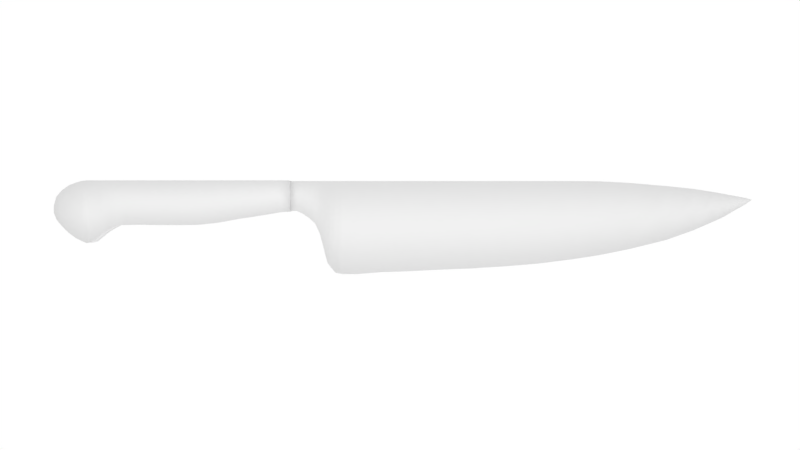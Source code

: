 # Source: untitled.blend  (saved by Blender 2.79.0; exported with 4.5.12 LTS)
import bpy
from mathutils import Matrix  # noqa: F401  (used for matrix-valued properties, if any)

bpy.ops.wm.read_factory_settings(use_empty=True)
scene = bpy.context.scene
scene.name = 'Scene'

# ---- collections
col_collection_1 = bpy.data.collections.new('Collection 1'); scene.collection.children.link(col_collection_1)

# ---- materials (node trees are filled in below, after node groups)
mat_handle = bpy.data.materials.new('Handle')
mat_handle.alpha_threshold = 0.0
mat_handle.use_transparent_shadow = False
mat_handle.specular_color = (0.5, 0.5, 0.5)
mat_handle.roughness = 0.5
mat_handle.specular_intensity = 1.0
mat_blade = bpy.data.materials.new('Blade')
mat_blade.alpha_threshold = 0.0
mat_blade.use_transparent_shadow = False
mat_blade.specular_color = (0.8, 0.8, 0.8)
mat_blade.roughness = 0.5
mat_blade.specular_intensity = 1.0

# ---- material node trees

# ---- world
world_world = bpy.data.worlds.new('World'); scene.world = world_world
world_world.color = (1.0, 1.0, 1.0)
world_world.use_sun_shadow = False
world_world.sun_shadow_jitter_overblur = 0.0
world_world.cycles.sampling_method = 'MANUAL'

# ---- cameras
cam_camera = bpy.data.cameras.new('Camera')
cam_camera.clip_end = 100.0
cam_camera.lens = 35.0
cam_camera.sensor_width = 32.0
cam_camera.sensor_height = 18.0
cam_camera.ortho_scale = 7.314
cam_camera.dof.focus_distance = 0.0
cam_camera.dof.aperture_fstop = 128.0

# ---- lights
light_lamp = bpy.data.lights.new('Lamp', 'POINT')
light_lamp.transmission_factor = 0.0
light_lamp.cutoff_distance = 30.0
light_lamp.energy = 100.0
light_lamp.shadow_buffer_clip_start = 1.001
light_lamp.shadow_soft_size = 0.1
light_lamp.shadow_maximum_resolution = 0.006
light_lamp.use_absolute_resolution = True

# ---- meshes
me_handle_cube_002 = bpy.data.meshes.new('Handle_Cube.002')
me_handle_cube_002.from_pydata([(-2.092, 0.05686, 0.1123), (-2.092, 0.05686, -0.3044), (-2.129, 0.05686, -0.3044), (-2.129, 0.05686, 0.121), (-2.092, -0.05686, -0.3044), (-2.014, 0.05686, -0.3044), (-2.014, -0.05686, -0.3044), (-2.014, 0.05686, 0.04773), (-2.014, -0.05686, 0.04773), (-1.983, -0.05686, 0.02916), (-1.983, 0.05686, 0.02916), (-2.092, -0.05686, 0.1123), (-2.129, -0.05686, -0.3044), (-2.159, -0.05686, -0.3008), (-2.159, 0.05686, -0.3008), (-2.129, -0.05686, 0.121), (-2.159, 0.05686, 0.1086), (-2.2, 0.05686, -0.29), (-2.2, 0.05686, 0.08873), (-2.159, -0.05686, 0.1086), (-2.2, -0.05686, -0.29), (-2.251, -0.05686, -0.2697), (-2.251, 0.05686, -0.2697), (-2.2, -0.05686, 0.08873), (-2.251, -0.05686, 0.05146), (-2.251, 0.05686, 0.05146), (-2.269, 0.05686, 0.03409), (-2.269, -0.05686, 0.03409), (-2.269, 0.05686, -0.2571), (-2.294, 0.05686, -0.2397), (-2.294, 0.05686, 0.008329), (-2.269, -0.05686, -0.2571), (-2.294, -0.05686, -0.2397), (-2.315, -0.05686, -0.2169), (-2.315, 0.05686, -0.2169), (-2.294, -0.05686, 0.008329), (-2.315, 0.05686, -0.01563), (-2.334, 0.05686, -0.1936), (-2.334, 0.05686, -0.04019), (-2.315, -0.05686, -0.01563), (-2.351, 0.05686, -0.1337), (-2.351, 0.05686, -0.08392), (-2.334, -0.05686, -0.04019), (-2.334, -0.05686, -0.1936), (-2.351, -0.05686, -0.08392), (-2.351, -0.05686, -0.1337), (-1.983, 0.05686, -0.3044), (-1.953, 0.05686, 0.01239), (-1.953, 0.05686, -0.3044), (-1.983, -0.05686, -0.3044), (-1.953, -0.05686, -0.3044), (-1.927, 0.05686, -0.3044), (-1.927, -0.05686, -0.3044), (-1.953, -0.05686, 0.01239), (-1.927, 0.05686, -0.00019), (-1.927, -0.05686, -0.00019), (-1.861, -0.05686, -0.001388), (-1.861, 0.05686, -0.001388), (-1.861, 0.05686, -0.3044), (-1.792, 0.05686, -0.003185), (-1.792, 0.05686, -0.3044), (-1.861, -0.05686, -0.3044), (-1.792, -0.05686, -0.003185), (-1.653, -0.05686, -0.000789), (-1.653, 0.05686, -0.000789), (-1.792, -0.05686, -0.3044), (-1.653, -0.05686, -0.3044), (-1.509, -0.05686, -0.3044), (-1.509, -0.05686, -0.00019), (-1.653, 0.05686, -0.3044), (-1.509, 0.05686, -0.3044), (-1.509, 0.05686, -0.00019), (-1.393, 0.05686, -0.001987), (-1.393, 0.05686, -0.3044), (-1.393, -0.05686, -0.001987), (-1.259, -0.05686, -0.01636), (-1.259, 0.05686, -0.01636), (-1.393, -0.05686, -0.3044), (-1.259, 0.05686, -0.3044), (-1.122, 0.05686, -0.04152), (-1.122, 0.05686, -0.3044), (-1.259, -0.05686, -0.3044), (-1.011, 0.05686, -0.0583), (-1.011, 0.05686, -0.3044), (-1.122, -0.05686, -0.3044), (-1.122, -0.05686, -0.04152), (-1.011, -0.05686, -0.0583), (-0.9261, -0.05686, -0.07208), (-0.9261, 0.05686, -0.07208), (-1.011, -0.05686, -0.3044), (-0.9261, 0.05686, -0.3044), (-0.8255, 0.05686, -0.08945), (-0.8255, 0.05686, -0.3044), (-0.9261, -0.05686, -0.3044), (-0.8255, -0.05686, -0.3044), (-0.7534, 0.05686, -0.3044), (-0.7534, -0.05686, -0.3044), (-0.8255, -0.05686, -0.08945), (-0.7534, 0.05686, -0.09424), (-0.7534, -0.05686, -0.09424), (-0.7757, -6.1e-05, -0.3021), (-0.7757, -6.1e-05, -0.09766), (-0.7757, 0.008709, -0.09766), (-0.7757, 0.008709, -0.3021), (-0.7074, -6.1e-05, -0.09766), (-0.7074, 0.008709, -0.09766), (-0.6623, 0.008709, -0.07655), (-0.6623, 0.008709, -0.3021), (-0.7074, 0.008709, -0.3021), (-0.7074, -6.1e-05, -0.3021), (-0.7757, -0.008831, -0.09766), (-0.7757, -0.008831, -0.3021), (-0.7074, -0.008831, -0.3021), (-0.7074, -0.008831, -0.09766), (-0.6209, 0.008709, -0.04798), (-0.6209, 0.008709, -0.3021), (-0.6623, -6.1e-05, -0.07655), (-0.6623, -6.1e-05, -0.3021), (-0.6623, -0.008831, -0.3021), (-0.6623, -0.008831, -0.07655), (-0.6209, -6.1e-05, -0.3021), (-0.5808, -6.1e-05, -0.3021), (-0.5808, -0.008831, -0.3021), (-0.6209, -0.008831, -0.3021), (-0.6209, -6.1e-05, -0.04798), (-0.6209, -0.008831, -0.04798), (-0.5808, 0.008709, -0.01071), (-0.55, 0.008709, 0.05637), (-0.55, 0.008709, -0.3021), (-0.5808, 0.008709, -0.3021), (-0.5808, -0.008831, -0.01071), (-0.5808, -6.1e-05, -0.01071), (-0.5264, 0.008709, 0.1421), (-0.5264, 0.008709, -0.3021), (-0.55, -6.1e-05, 0.05637), (-0.55, -6.1e-05, -0.3021), (-0.55, -0.008831, -0.3021), (-0.55, -0.008831, 0.05637), (-0.5264, -6.1e-05, -0.3021), (-0.4978, -6.1e-05, -0.3021), (-0.4978, -0.008831, -0.3021), (-0.5264, -0.008831, -0.3021), (-0.5264, -6.1e-05, 0.1421), (-0.5264, -0.008831, 0.1421), (-0.4978, 0.008709, 0.2551), (-0.4729, 0.008709, 0.2899), (-0.4729, 0.008709, -0.3021), (-0.4978, 0.008709, -0.3021), (-0.4978, -0.008831, 0.2551), (-0.4978, -6.1e-05, 0.2551), (-0.4729, -6.1e-05, 0.2899), (-0.4406, -6.1e-05, 0.3259), (-0.4406, 0.008709, 0.3259), (-0.4729, -6.1e-05, -0.3021), (-0.4729, -0.008831, -0.3021), (-0.4729, -0.008831, 0.2899), (-0.4406, -6.1e-05, -0.3021), (-0.3934, -6.1e-05, -0.3021), (-0.3934, -0.008831, -0.3021), (-0.4406, -0.008831, -0.3021), (-0.4406, -0.008831, 0.3259), (-0.4406, 0.008709, -0.3021), (-0.3934, 0.008709, 0.3346), (-0.2928, 0.008709, 0.3346), (-0.2928, 0.008709, -0.3021), (-0.3934, 0.008709, -0.3021), (-0.3934, -0.008831, 0.3346), (-0.3934, -6.1e-05, 0.3346), (-0.2928, -6.1e-05, -0.3021), (-0.1259, -6.1e-05, -0.3021), (-0.1259, -0.008831, -0.3021), (-0.2928, -0.008831, -0.3021), (-0.2928, -6.1e-05, 0.3346), (-0.2928, -0.008831, 0.3346), (0.06325, -0.008831, -0.3021), (0.06325, -0.008831, 0.3153), (-0.1259, -0.008831, 0.3217), (-0.1259, 0.008709, 0.3217), (-0.1259, 0.008709, -0.3021), (-0.1259, -6.1e-05, 0.3217), (0.06325, 0.008709, 0.3153), (0.2673, 0.008709, 0.3046), (0.2673, 0.008709, -0.3021), (0.06325, 0.008709, -0.3021), (0.06325, -6.1e-05, 0.3153), (0.06325, -6.1e-05, -0.3021), (0.2673, -6.1e-05, -0.3021), (0.4898, -6.1e-05, -0.3021), (0.4898, -0.008831, -0.3021), (0.2673, -0.008831, -0.3021), (0.2673, -6.1e-05, 0.3046), (0.2673, -0.008831, 0.3046), (0.4898, 0.008709, 0.296), (0.7272, 0.008709, 0.281), (0.7272, 0.008709, -0.3021), (0.4898, 0.008709, -0.3021), (0.4898, -0.008831, 0.296), (0.4898, -6.1e-05, 0.296), (0.9386, 0.008709, 0.2638), (0.9386, 0.008709, -0.3021), (0.7272, -6.1e-05, 0.281), (0.7272, -6.1e-05, -0.3021), (0.7272, -0.008831, -0.3021), (0.7272, -0.008831, 0.281), (0.9386, -6.1e-05, -0.3021), (1.18, -6.1e-05, -0.3021), (1.18, -0.008831, -0.3021), (0.9386, -0.008831, -0.3021), (0.9386, -6.1e-05, 0.2638), (0.9386, -0.008831, 0.2638), (1.18, 0.008709, 0.2337), (1.373, 0.008709, 0.2037), (1.373, 0.008709, -0.3), (1.18, 0.008709, -0.3021), (1.18, -0.008831, 0.2337), (1.18, -6.1e-05, 0.2337), (1.373, -6.1e-05, 0.2037), (1.573, -6.1e-05, 0.1629), (1.573, 0.008709, 0.1629), (1.373, -6.1e-05, -0.3), (1.373, -0.008831, -0.3), (1.373, -0.008831, 0.2037), (1.573, -6.1e-05, -0.2893), (1.825, -6.1e-05, -0.2678), (1.825, -0.008831, -0.2678), (1.573, -0.008831, -0.2893), (1.573, -0.008831, 0.1629), (1.573, 0.008709, -0.2893), (1.825, 0.008709, 0.1006), (2.011, 0.008709, 0.03411), (2.011, 0.008709, -0.2485), (1.825, 0.008709, -0.2678), (1.825, -0.008831, 0.1006), (1.825, -6.1e-05, 0.1006), (2.011, -6.1e-05, -0.2485), (2.148, -6.1e-05, -0.227), (2.148, -0.008831, -0.227), (2.011, -0.008831, -0.2485), (2.011, -6.1e-05, 0.03411), (2.011, -0.008831, 0.03411), (2.219, -0.008831, -0.2141), (2.219, -0.008831, -0.05819), (2.148, -0.008831, -0.02599), (2.148, 0.008709, -0.02599), (2.148, 0.008709, -0.227), (2.148, -6.1e-05, -0.02599), (2.219, 0.008709, -0.05819), (2.274, 0.008709, -0.0915), (2.274, 0.008709, -0.2034), (2.219, 0.008709, -0.2141), (2.219, -6.1e-05, -0.05819), (2.219, -6.1e-05, -0.2141), (2.274, -6.1e-05, -0.2034), (2.322, -6.1e-05, -0.1948), (2.322, -0.008831, -0.1948), (2.274, -0.008831, -0.2034), (2.274, -6.1e-05, -0.0915), (2.274, -0.008831, -0.0915), (2.322, 0.008709, -0.1183), (2.367, 0.008709, -0.1441), (2.367, 0.008709, -0.1869), (2.322, 0.008709, -0.1948), (2.322, -0.008831, -0.1183), (2.322, -6.1e-05, -0.1183), (2.367, -6.1e-05, -0.1441), (2.387, -6.1e-05, -0.1583), (2.387, 0.008709, -0.1583), (2.367, -6.1e-05, -0.1869), (2.367, -0.008831, -0.1869), (2.367, -0.008831, -0.1441), (2.387, -6.1e-05, -0.1807), (2.406, -6.1e-05, -0.1744), (2.406, -0.008831, -0.1744), (2.387, -0.008831, -0.1807), (2.387, -0.008831, -0.1583), (2.387, 0.008709, -0.1807), (2.406, -6.1e-05, -0.1727), (2.406, 0.008709, -0.1744), (2.406, 0.008709, -0.1727), (2.406, -0.008831, -0.1727)], [], [(0, 1, 2, 3), (4, 1, 5, 6), (7, 8, 9, 10), (8, 7, 0, 11), (4, 6, 8, 11), (5, 1, 0, 7), (2, 12, 13, 14), (4, 11, 15, 12), (1, 4, 12, 2), (11, 0, 3, 15), (16, 14, 17, 18), (15, 3, 16, 19), (3, 2, 14, 16), (12, 15, 19, 13), (17, 20, 21, 22), (13, 19, 23, 20), (14, 13, 20, 17), (19, 16, 18, 23), (24, 25, 26, 27), (23, 18, 25, 24), (18, 17, 22, 25), (20, 23, 24, 21), (26, 28, 29, 30), (25, 22, 28, 26), (21, 24, 27, 31), (22, 21, 31, 28), (29, 32, 33, 34), (31, 27, 35, 32), (28, 31, 32, 29), (27, 26, 30, 35), (36, 34, 37, 38), (35, 30, 36, 39), (30, 29, 34, 36), (32, 35, 39, 33), (38, 37, 40, 41), (33, 39, 42, 43), (34, 33, 43, 37), (39, 36, 38, 42), (44, 41, 40, 45), (43, 42, 44, 45), (37, 43, 45, 40), (42, 38, 41, 44), (46, 10, 47, 48), (8, 6, 49, 9), (5, 7, 10, 46), (6, 5, 46, 49), (50, 48, 51, 52), (49, 46, 48, 50), (10, 9, 53, 47), (9, 49, 50, 53), (54, 55, 56, 57), (47, 53, 55, 54), (53, 50, 52, 55), (48, 47, 54, 51), (58, 57, 59, 60), (55, 52, 61, 56), (51, 54, 57, 58), (52, 51, 58, 61), (59, 62, 63, 64), (61, 58, 60, 65), (57, 56, 62, 59), (56, 61, 65, 62), (63, 66, 67, 68), (62, 65, 66, 63), (60, 59, 64, 69), (65, 60, 69, 66), (70, 71, 72, 73), (69, 64, 71, 70), (66, 69, 70, 67), (64, 63, 68, 71), (72, 74, 75, 76), (67, 70, 73, 77), (71, 68, 74, 72), (68, 67, 77, 74), (78, 76, 79, 80), (74, 77, 81, 75), (73, 72, 76, 78), (77, 73, 78, 81), (80, 79, 82, 83), (81, 78, 80, 84), (76, 75, 85, 79), (75, 81, 84, 85), (82, 86, 87, 88), (84, 80, 83, 89), (79, 85, 86, 82), (85, 84, 89, 86), (90, 88, 91, 92), (86, 89, 93, 87), (83, 82, 88, 90), (89, 83, 90, 93), (94, 92, 95, 96), (93, 90, 92, 94), (88, 87, 97, 91), (87, 93, 94, 97), (96, 95, 98, 99), (91, 97, 99, 98), (97, 94, 96, 99), (92, 91, 98, 95), (100, 101, 102, 103), (101, 104, 105, 102), (105, 106, 107, 108), (109, 100, 103, 108), (110, 111, 112, 113), (105, 108, 103, 102), (106, 114, 115, 107), (104, 116, 106, 105), (109, 117, 118, 112), (112, 118, 119, 113), (120, 121, 122, 123), (116, 124, 114, 106), (117, 120, 123, 118), (118, 123, 125, 119), (126, 127, 128, 129), (123, 122, 130, 125), (114, 126, 129, 115), (124, 131, 126, 114), (127, 132, 133, 128), (131, 134, 127, 126), (121, 135, 136, 122), (122, 136, 137, 130), (138, 139, 140, 141), (134, 142, 132, 127), (135, 138, 141, 136), (136, 141, 143, 137), (144, 145, 146, 147), (141, 140, 148, 143), (132, 144, 147, 133), (142, 149, 144, 132), (150, 151, 152, 145), (149, 150, 145, 144), (139, 153, 154, 140), (140, 154, 155, 148), (156, 157, 158, 159), (153, 156, 159, 154), (154, 159, 160, 155), (145, 152, 161, 146), (162, 163, 164, 165), (159, 158, 166, 160), (152, 162, 165, 161), (151, 167, 162, 152), (168, 169, 170, 171), (167, 172, 163, 162), (157, 168, 171, 158), (158, 171, 173, 166), (170, 174, 175, 176), (171, 170, 176, 173), (163, 177, 178, 164), (172, 179, 177, 163), (180, 181, 182, 183), (177, 180, 183, 178), (179, 184, 180, 177), (169, 185, 174, 170), (186, 187, 188, 189), (184, 190, 181, 180), (185, 186, 189, 174), (174, 189, 191, 175), (192, 193, 194, 195), (189, 188, 196, 191), (181, 192, 195, 182), (190, 197, 192, 181), (193, 198, 199, 194), (197, 200, 193, 192), (187, 201, 202, 188), (188, 202, 203, 196), (204, 205, 206, 207), (200, 208, 198, 193), (201, 204, 207, 202), (202, 207, 209, 203), (210, 211, 212, 213), (207, 206, 214, 209), (198, 210, 213, 199), (208, 215, 210, 198), (216, 217, 218, 211), (215, 216, 211, 210), (205, 219, 220, 206), (206, 220, 221, 214), (222, 223, 224, 225), (219, 222, 225, 220), (220, 225, 226, 221), (211, 218, 227, 212), (228, 229, 230, 231), (225, 224, 232, 226), (218, 228, 231, 227), (217, 233, 228, 218), (234, 235, 236, 237), (233, 238, 229, 228), (223, 234, 237, 224), (224, 237, 239, 232), (236, 240, 241, 242), (237, 236, 242, 239), (229, 243, 244, 230), (238, 245, 243, 229), (246, 247, 248, 249), (243, 246, 249, 244), (245, 250, 246, 243), (235, 251, 240, 236), (252, 253, 254, 255), (250, 256, 247, 246), (251, 252, 255, 240), (240, 255, 257, 241), (258, 259, 260, 261), (255, 254, 262, 257), (247, 258, 261, 248), (256, 263, 258, 247), (264, 265, 266, 259), (263, 264, 259, 258), (253, 267, 268, 254), (254, 268, 269, 262), (270, 271, 272, 273), (267, 270, 273, 268), (268, 273, 274, 269), (259, 266, 275, 260), (276, 271, 277, 278), (273, 272, 279, 274), (266, 278, 277, 275), (265, 276, 278, 266), (274, 279, 276, 265), (279, 272, 271, 276), (260, 275, 270, 267), (275, 277, 271, 270), (261, 260, 267, 253), (262, 269, 264, 263), (269, 274, 265, 264), (257, 262, 263, 256), (249, 248, 252, 251), (241, 257, 256, 250), (248, 261, 253, 252), (244, 249, 251, 235), (242, 241, 250, 245), (239, 242, 245, 238), (231, 230, 234, 223), (232, 239, 238, 233), (230, 244, 235, 234), (226, 232, 233, 217), (212, 227, 222, 219), (227, 231, 223, 222), (213, 212, 219, 205), (214, 221, 216, 215), (221, 226, 217, 216), (209, 214, 215, 208), (194, 199, 204, 201), (203, 209, 208, 200), (199, 213, 205, 204), (195, 194, 201, 187), (196, 203, 200, 197), (191, 196, 197, 190), (183, 182, 186, 185), (175, 191, 190, 184), (182, 195, 187, 186), (178, 183, 185, 169), (176, 175, 184, 179), (173, 176, 179, 172), (165, 164, 168, 157), (166, 173, 172, 167), (164, 178, 169, 168), (160, 166, 167, 151), (146, 161, 156, 153), (161, 165, 157, 156), (147, 146, 153, 139), (148, 155, 150, 149), (155, 160, 151, 150), (143, 148, 149, 142), (128, 133, 138, 135), (137, 143, 142, 134), (133, 147, 139, 138), (129, 128, 135, 121), (130, 137, 134, 131), (125, 130, 131, 124), (107, 115, 120, 117), (119, 125, 124, 116), (115, 129, 121, 120), (108, 107, 117, 109), (113, 119, 116, 104), (112, 111, 100, 109), (110, 113, 104, 101), (111, 110, 101, 100)])
me_handle_cube_002.polygons.foreach_set('use_smooth', [True] * 276)
me_handle_cube_002.polygons.foreach_set('material_index', [0, 0, 0, 0, 0, 0, 0, 0, 0, 0, 0, 0, 0, 0, 0, 0, 0, 0, 0, 0, 0, 0, 0, 0, 0, 0, 0, 0, 0, 0, 0, 0, 0, 0, 0, 0, 0, 0, 0, 0, 0, 0, 0, 0, 0, 0, 0, 0, 0, 0, 0, 0, 0, 0, 0, 0, 0, 0, 0, 0, 0, 0, 0, 0, 0, 0, 0, 0, 0, 0, 0, 0, 0, 0, 0, 0, 0, 0, 0, 0, 0, 0, 0, 0, 0, 0, 0, 0, 0, 0, 0, 0, 0, 0, 0, 0, 0, 0, 1, 1, 1, 1, 1, 1, 1, 1, 1, 1, 1, 1, 1, 1, 1, 1, 1, 1, 1, 1, 1, 1, 1, 1, 1, 1, 1, 1, 1, 1, 1, 1, 1, 1, 1, 1, 1, 1, 1, 1, 1, 1, 1, 1, 1, 1, 1, 1, 1, 1, 1, 1, 1, 1, 1, 1, 1, 1, 1, 1, 1, 1, 1, 1, 1, 1, 1, 1, 1, 1, 1, 1, 1, 1, 1, 1, 1, 1, 1, 1, 1, 1, 1, 1, 1, 1, 1, 1, 1, 1, 1, 1, 1, 1, 1, 1, 1, 1, 1, 1, 1, 1, 1, 1, 1, 1, 1, 1, 1, 1, 1, 1, 1, 1, 1, 1, 1, 1, 1, 1, 1, 1, 1, 1, 1, 1, 1, 1, 1, 1, 1, 1, 1, 1, 1, 1, 1, 1, 1, 1, 1, 1, 1, 1, 1, 1, 1, 1, 1, 1, 1, 1, 1, 1, 1, 1, 1, 1, 1, 1, 1, 1, 1, 1, 1, 1, 1, 1, 1, 1, 1, 1, 1, 1, 1, 1, 1, 1])
_uv = me_handle_cube_002.uv_layers.new(name='UVMap')
_uv.uv.foreach_set('vector', [0.5219, 0.08228, 0.4389, 0.08228, 0.4389, 0.07485, 0.5236, 0.07485, 0.4389, 0.08228, 0.4389, 0.08228, 0.4389, 0.09767, 0.4389, 0.09767, 0.509, 0.09767, 0.509, 0.09767, 0.5053, 0.1039, 0.5053, 0.1039, 0.509, 0.09767, 0.509, 0.09767, 0.5219, 0.08228, 0.5219, 0.08228, 0.4389, 0.08228, 0.4389, 0.09767, 0.509, 0.09767, 0.5219, 0.08228, 0.4389, 0.09767, 0.4389, 0.08228, 0.5219, 0.08228, 0.509, 0.09767, 0.4389, 0.07485, 0.4389, 0.07485, 0.4396, 0.06891, 0.4396, 0.06891, 0.4389, 0.08228, 0.5219, 0.08228, 0.5236, 0.07485, 0.4389, 0.07485, 0.4389, 0.08228, 0.4389, 0.08228, 0.4389, 0.07485, 0.4389, 0.07485, 0.5219, 0.08228, 0.5219, 0.08228, 0.5236, 0.07485, 0.5236, 0.07485, 0.5211, 0.06891, 0.4396, 0.06891, 0.4417, 0.06075, 0.5172, 0.06075, 0.5236, 0.07485, 0.5236, 0.07485, 0.5211, 0.06891, 0.5211, 0.06891, 0.5236, 0.07485, 0.4389, 0.07485, 0.4396, 0.06891, 0.5211, 0.06891, 0.4389, 0.07485, 0.5236, 0.07485, 0.5211, 0.06891, 0.4396, 0.06891, 0.4417, 0.06075, 0.4417, 0.06075, 0.4458, 0.0506, 0.4458, 0.0506, 0.4396, 0.06891, 0.5211, 0.06891, 0.5172, 0.06075, 0.4417, 0.06075, 0.4396, 0.06891, 0.4396, 0.06891, 0.4417, 0.06075, 0.4417, 0.06075, 0.5211, 0.06891, 0.5211, 0.06891, 0.5172, 0.06075, 0.5172, 0.06075, 0.5098, 0.0506, 0.5098, 0.0506, 0.5063, 0.04689, 0.5063, 0.04689, 0.5172, 0.06075, 0.5172, 0.06075, 0.5098, 0.0506, 0.5098, 0.0506, 0.5172, 0.06075, 0.4417, 0.06075, 0.4458, 0.0506, 0.5098, 0.0506, 0.4417, 0.06075, 0.5172, 0.06075, 0.5098, 0.0506, 0.4458, 0.0506, 0.5063, 0.04689, 0.4483, 0.04689, 0.4518, 0.04194, 0.5012, 0.04194, 0.5098, 0.0506, 0.4458, 0.0506, 0.4483, 0.04689, 0.5063, 0.04689, 0.4458, 0.0506, 0.5098, 0.0506, 0.5063, 0.04689, 0.4483, 0.04689, 0.4458, 0.0506, 0.4458, 0.0506, 0.4483, 0.04689, 0.4483, 0.04689, 0.4518, 0.04194, 0.4518, 0.04194, 0.4563, 0.03773, 0.4563, 0.03773, 0.4483, 0.04689, 0.5063, 0.04689, 0.5012, 0.04194, 0.4518, 0.04194, 0.4483, 0.04689, 0.4483, 0.04689, 0.4518, 0.04194, 0.4518, 0.04194, 0.5063, 0.04689, 0.5063, 0.04689, 0.5012, 0.04194, 0.5012, 0.04194, 0.4964, 0.03773, 0.4563, 0.03773, 0.4609, 0.03402, 0.4915, 0.03402, 0.5012, 0.04194, 0.5012, 0.04194, 0.4964, 0.03773, 0.4964, 0.03773, 0.5012, 0.04194, 0.4518, 0.04194, 0.4563, 0.03773, 0.4964, 0.03773, 0.4518, 0.04194, 0.5012, 0.04194, 0.4964, 0.03773, 0.4563, 0.03773, 0.4915, 0.03402, 0.4609, 0.03402, 0.4729, 0.03056, 0.4828, 0.03056, 0.4563, 0.03773, 0.4964, 0.03773, 0.4915, 0.03402, 0.4609, 0.03402, 0.4563, 0.03773, 0.4563, 0.03773, 0.4609, 0.03402, 0.4609, 0.03402, 0.4964, 0.03773, 0.4964, 0.03773, 0.4915, 0.03402, 0.4915, 0.03402, 0.4828, 0.03056, 0.4828, 0.03056, 0.4729, 0.03056, 0.4729, 0.03056, 0.4609, 0.03402, 0.4915, 0.03402, 0.4828, 0.03056, 0.4729, 0.03056, 0.4609, 0.03402, 0.4609, 0.03402, 0.4729, 0.03056, 0.4729, 0.03056, 0.4915, 0.03402, 0.4915, 0.03402, 0.4828, 0.03056, 0.4828, 0.03056, 0.4389, 0.1039, 0.5053, 0.1039, 0.502, 0.1098, 0.4389, 0.1098, 0.509, 0.09767, 0.4389, 0.09767, 0.4389, 0.1039, 0.5053, 0.1039, 0.4389, 0.09767, 0.509, 0.09767, 0.5053, 0.1039, 0.4389, 0.1039, 0.4389, 0.09767, 0.4389, 0.09767, 0.4389, 0.1039, 0.4389, 0.1039, 0.4389, 0.1098, 0.4389, 0.1098, 0.4389, 0.115, 0.4389, 0.115, 0.4389, 0.1039, 0.4389, 0.1039, 0.4389, 0.1098, 0.4389, 0.1098, 0.5053, 0.1039, 0.5053, 0.1039, 0.502, 0.1098, 0.502, 0.1098, 0.5053, 0.1039, 0.4389, 0.1039, 0.4389, 0.1098, 0.502, 0.1098, 0.4995, 0.115, 0.4995, 0.115, 0.4992, 0.1281, 0.4992, 0.1281, 0.502, 0.1098, 0.502, 0.1098, 0.4995, 0.115, 0.4995, 0.115, 0.502, 0.1098, 0.4389, 0.1098, 0.4389, 0.115, 0.4995, 0.115, 0.4389, 0.1098, 0.502, 0.1098, 0.4995, 0.115, 0.4389, 0.115, 0.4389, 0.1281, 0.4992, 0.1281, 0.4989, 0.142, 0.4389, 0.142, 0.4995, 0.115, 0.4389, 0.115, 0.4389, 0.1281, 0.4992, 0.1281, 0.4389, 0.115, 0.4995, 0.115, 0.4992, 0.1281, 0.4389, 0.1281, 0.4389, 0.115, 0.4389, 0.115, 0.4389, 0.1281, 0.4389, 0.1281, 0.4989, 0.142, 0.4989, 0.142, 0.4994, 0.1697, 0.4994, 0.1697, 0.4389, 0.1281, 0.4389, 0.1281, 0.4389, 0.142, 0.4389, 0.142, 0.4992, 0.1281, 0.4992, 0.1281, 0.4989, 0.142, 0.4989, 0.142, 0.4992, 0.1281, 0.4389, 0.1281, 0.4389, 0.142, 0.4989, 0.142, 0.4994, 0.1697, 0.4389, 0.1697, 0.4389, 0.1984, 0.4995, 0.1984, 0.4989, 0.142, 0.4389, 0.142, 0.4389, 0.1697, 0.4994, 0.1697, 0.4389, 0.142, 0.4989, 0.142, 0.4994, 0.1697, 0.4389, 0.1697, 0.4389, 0.142, 0.4389, 0.142, 0.4389, 0.1697, 0.4389, 0.1697, 0.4389, 0.1984, 0.4995, 0.1984, 0.4991, 0.2214, 0.4389, 0.2214, 0.4389, 0.1697, 0.4994, 0.1697, 0.4995, 0.1984, 0.4389, 0.1984, 0.4389, 0.1697, 0.4389, 0.1697, 0.4389, 0.1984, 0.4389, 0.1984, 0.4994, 0.1697, 0.4994, 0.1697, 0.4995, 0.1984, 0.4995, 0.1984, 0.4991, 0.2214, 0.4991, 0.2214, 0.4963, 0.2481, 0.4963, 0.2481, 0.4389, 0.1984, 0.4389, 0.1984, 0.4389, 0.2214, 0.4389, 0.2214, 0.4995, 0.1984, 0.4995, 0.1984, 0.4991, 0.2214, 0.4991, 0.2214, 0.4995, 0.1984, 0.4389, 0.1984, 0.4389, 0.2214, 0.4991, 0.2214, 0.4389, 0.2481, 0.4963, 0.2481, 0.4912, 0.2754, 0.4389, 0.2754, 0.4991, 0.2214, 0.4389, 0.2214, 0.4389, 0.2481, 0.4963, 0.2481, 0.4389, 0.2214, 0.4991, 0.2214, 0.4963, 0.2481, 0.4389, 0.2481, 0.4389, 0.2214, 0.4389, 0.2214, 0.4389, 0.2481, 0.4389, 0.2481, 0.4389, 0.2754, 0.4912, 0.2754, 0.4879, 0.2976, 0.4389, 0.2976, 0.4389, 0.2481, 0.4389, 0.2481, 0.4389, 0.2754, 0.4389, 0.2754, 0.4963, 0.2481, 0.4963, 0.2481, 0.4912, 0.2754, 0.4912, 0.2754, 0.4963, 0.2481, 0.4389, 0.2481, 0.4389, 0.2754, 0.4912, 0.2754, 0.4879, 0.2976, 0.4879, 0.2976, 0.4852, 0.3144, 0.4852, 0.3144, 0.4389, 0.2754, 0.4389, 0.2754, 0.4389, 0.2976, 0.4389, 0.2976, 0.4912, 0.2754, 0.4912, 0.2754, 0.4879, 0.2976, 0.4879, 0.2976, 0.4912, 0.2754, 0.4389, 0.2754, 0.4389, 0.2976, 0.4879, 0.2976, 0.4389, 0.3144, 0.4852, 0.3144, 0.4817, 0.3345, 0.4389, 0.3345, 0.4879, 0.2976, 0.4389, 0.2976, 0.4389, 0.3144, 0.4852, 0.3144, 0.4389, 0.2976, 0.4879, 0.2976, 0.4852, 0.3144, 0.4389, 0.3144, 0.4389, 0.2976, 0.4389, 0.2976, 0.4389, 0.3144, 0.4389, 0.3144, 0.4389, 0.3345, 0.4389, 0.3345, 0.4389, 0.3488, 0.4389, 0.3488, 0.4389, 0.3144, 0.4389, 0.3144, 0.4389, 0.3345, 0.4389, 0.3345, 0.4852, 0.3144, 0.4852, 0.3144, 0.4817, 0.3345, 0.4817, 0.3345, 0.4852, 0.3144, 0.4389, 0.3144, 0.4389, 0.3345, 0.4817, 0.3345, 0.4389, 0.3488, 0.4389, 0.3488, 0.4807, 0.3488, 0.4807, 0.3488, 0.4817, 0.3345, 0.4817, 0.3345, 0.4807, 0.3488, 0.4807, 0.3488, 0.4817, 0.3345, 0.4389, 0.3345, 0.4389, 0.3488, 0.4807, 0.3488, 0.4389, 0.3345, 0.4817, 0.3345, 0.4807, 0.3488, 0.4389, 0.3488, 0.4386, 0.3506, 0.4791, 0.3506, 0.4791, 0.3506, 0.4386, 0.3506, 0.4791, 0.3506, 0.4791, 0.3578, 0.4791, 0.3578, 0.4791, 0.3506, 0.4791, 0.3578, 0.4833, 0.3667, 0.4386, 0.3667, 0.4386, 0.3578, 0.4386, 0.3578, 0.4386, 0.3506, 0.4386, 0.3506, 0.4386, 0.3578, 0.4791, 0.3506, 0.4386, 0.3506, 0.4386, 0.3578, 0.4791, 0.3578, 0.4791, 0.3578, 0.4386, 0.3578, 0.4386, 0.3506, 0.4791, 0.3506, 0.4833, 0.3667, 0.4889, 0.3749, 0.4386, 0.3749, 0.4386, 0.3667, 0.4791, 0.3578, 0.4833, 0.3667, 0.4833, 0.3667, 0.4791, 0.3578, 0.4386, 0.3578, 0.4386, 0.3667, 0.4386, 0.3667, 0.4386, 0.3578, 0.4386, 0.3578, 0.4386, 0.3667, 0.4833, 0.3667, 0.4791, 0.3578, 0.4386, 0.3749, 0.4386, 0.3829, 0.4386, 0.3829, 0.4386, 0.3749, 0.4833, 0.3667, 0.4889, 0.3749, 0.4889, 0.3749, 0.4833, 0.3667, 0.4386, 0.3667, 0.4386, 0.3749, 0.4386, 0.3749, 0.4386, 0.3667, 0.4386, 0.3667, 0.4386, 0.3749, 0.4889, 0.3749, 0.4833, 0.3667, 0.4963, 0.3829, 0.5096, 0.389, 0.4386, 0.389, 0.4386, 0.3829, 0.4386, 0.3749, 0.4386, 0.3829, 0.4963, 0.3829, 0.4889, 0.3749, 0.4889, 0.3749, 0.4963, 0.3829, 0.4386, 0.3829, 0.4386, 0.3749, 0.4889, 0.3749, 0.4963, 0.3829, 0.4963, 0.3829, 0.4889, 0.3749, 0.5096, 0.389, 0.5265, 0.3937, 0.4386, 0.3937, 0.4386, 0.389, 0.4963, 0.3829, 0.5096, 0.389, 0.5096, 0.389, 0.4963, 0.3829, 0.4386, 0.3829, 0.4386, 0.389, 0.4386, 0.389, 0.4386, 0.3829, 0.4386, 0.3829, 0.4386, 0.389, 0.5096, 0.389, 0.4963, 0.3829, 0.4386, 0.3937, 0.4386, 0.3993, 0.4386, 0.3993, 0.4386, 0.3937, 0.5096, 0.389, 0.5265, 0.3937, 0.5265, 0.3937, 0.5096, 0.389, 0.4386, 0.389, 0.4386, 0.3937, 0.4386, 0.3937, 0.4386, 0.389, 0.4386, 0.389, 0.4386, 0.3937, 0.5265, 0.3937, 0.5096, 0.389, 0.5489, 0.3993, 0.5558, 0.4042, 0.4386, 0.4042, 0.4386, 0.3993, 0.4386, 0.3937, 0.4386, 0.3993, 0.5489, 0.3993, 0.5265, 0.3937, 0.5265, 0.3937, 0.5489, 0.3993, 0.4386, 0.3993, 0.4386, 0.3937, 0.5265, 0.3937, 0.5489, 0.3993, 0.5489, 0.3993, 0.5265, 0.3937, 0.5558, 0.4042, 0.563, 0.4106, 0.563, 0.4106, 0.5558, 0.4042, 0.5489, 0.3993, 0.5558, 0.4042, 0.5558, 0.4042, 0.5489, 0.3993, 0.4386, 0.3993, 0.4386, 0.4042, 0.4386, 0.4042, 0.4386, 0.3993, 0.4386, 0.3993, 0.4386, 0.4042, 0.5558, 0.4042, 0.5489, 0.3993, 0.4386, 0.4106, 0.4386, 0.42, 0.4386, 0.42, 0.4386, 0.4106, 0.4386, 0.4042, 0.4386, 0.4106, 0.4386, 0.4106, 0.4386, 0.4042, 0.4386, 0.4042, 0.4386, 0.4106, 0.563, 0.4106, 0.5558, 0.4042, 0.5558, 0.4042, 0.563, 0.4106, 0.4386, 0.4106, 0.4386, 0.4042, 0.5647, 0.42, 0.5647, 0.4399, 0.4386, 0.4399, 0.4386, 0.42, 0.4386, 0.4106, 0.4386, 0.42, 0.5647, 0.42, 0.563, 0.4106, 0.563, 0.4106, 0.5647, 0.42, 0.4386, 0.42, 0.4386, 0.4106, 0.563, 0.4106, 0.5647, 0.42, 0.5647, 0.42, 0.563, 0.4106, 0.4386, 0.4399, 0.4386, 0.473, 0.4386, 0.473, 0.4386, 0.4399, 0.5647, 0.42, 0.5647, 0.4399, 0.5647, 0.4399, 0.5647, 0.42, 0.4386, 0.42, 0.4386, 0.4399, 0.4386, 0.4399, 0.4386, 0.42, 0.4386, 0.42, 0.4386, 0.4399, 0.5647, 0.4399, 0.5647, 0.42, 0.4386, 0.473, 0.4386, 0.5104, 0.5608, 0.5104, 0.5621, 0.473, 0.4386, 0.4399, 0.4386, 0.473, 0.5621, 0.473, 0.5647, 0.4399, 0.5647, 0.4399, 0.5621, 0.473, 0.4386, 0.473, 0.4386, 0.4399, 0.5647, 0.4399, 0.5621, 0.473, 0.5621, 0.473, 0.5647, 0.4399, 0.5608, 0.5104, 0.5587, 0.5508, 0.4386, 0.5508, 0.4386, 0.5104, 0.5621, 0.473, 0.5608, 0.5104, 0.4386, 0.5104, 0.4386, 0.473, 0.5621, 0.473, 0.5608, 0.5104, 0.5608, 0.5104, 0.5621, 0.473, 0.4386, 0.473, 0.4386, 0.5104, 0.4386, 0.5104, 0.4386, 0.473, 0.4386, 0.5508, 0.4386, 0.5949, 0.4386, 0.5949, 0.4386, 0.5508, 0.5608, 0.5104, 0.5587, 0.5508, 0.5587, 0.5508, 0.5608, 0.5104, 0.4386, 0.5104, 0.4386, 0.5508, 0.4386, 0.5508, 0.4386, 0.5104, 0.4386, 0.5104, 0.4386, 0.5508, 0.5587, 0.5508, 0.5608, 0.5104, 0.557, 0.5949, 0.554, 0.6419, 0.4386, 0.6419, 0.4386, 0.5949, 0.4386, 0.5508, 0.4386, 0.5949, 0.557, 0.5949, 0.5587, 0.5508, 0.5587, 0.5508, 0.557, 0.5949, 0.4386, 0.5949, 0.4386, 0.5508, 0.5587, 0.5508, 0.557, 0.5949, 0.557, 0.5949, 0.5587, 0.5508, 0.554, 0.6419, 0.5506, 0.6838, 0.4386, 0.6838, 0.4386, 0.6419, 0.557, 0.5949, 0.554, 0.6419, 0.554, 0.6419, 0.557, 0.5949, 0.4386, 0.5949, 0.4386, 0.6419, 0.4386, 0.6419, 0.4386, 0.5949, 0.4386, 0.5949, 0.4386, 0.6419, 0.554, 0.6419, 0.557, 0.5949, 0.4386, 0.6838, 0.4386, 0.7315, 0.4386, 0.7315, 0.4386, 0.6838, 0.554, 0.6419, 0.5506, 0.6838, 0.5506, 0.6838, 0.554, 0.6419, 0.4386, 0.6419, 0.4386, 0.6838, 0.4386, 0.6838, 0.4386, 0.6419, 0.4386, 0.6419, 0.4386, 0.6838, 0.5506, 0.6838, 0.554, 0.6419, 0.5447, 0.7315, 0.5387, 0.7697, 0.439, 0.7697, 0.4386, 0.7315, 0.4386, 0.6838, 0.4386, 0.7315, 0.5447, 0.7315, 0.5506, 0.6838, 0.5506, 0.6838, 0.5447, 0.7315, 0.4386, 0.7315, 0.4386, 0.6838, 0.5506, 0.6838, 0.5447, 0.7315, 0.5447, 0.7315, 0.5506, 0.6838, 0.5387, 0.7697, 0.5307, 0.8094, 0.5307, 0.8094, 0.5387, 0.7697, 0.5447, 0.7315, 0.5387, 0.7697, 0.5387, 0.7697, 0.5447, 0.7315, 0.4386, 0.7315, 0.439, 0.7697, 0.439, 0.7697, 0.4386, 0.7315, 0.4386, 0.7315, 0.439, 0.7697, 0.5387, 0.7697, 0.5447, 0.7315, 0.4411, 0.8094, 0.4454, 0.8593, 0.4454, 0.8593, 0.4411, 0.8094, 0.439, 0.7697, 0.4411, 0.8094, 0.4411, 0.8094, 0.439, 0.7697, 0.439, 0.7697, 0.4411, 0.8094, 0.5307, 0.8094, 0.5387, 0.7697, 0.5387, 0.7697, 0.5307, 0.8094, 0.4411, 0.8094, 0.439, 0.7697, 0.5183, 0.8593, 0.5052, 0.896, 0.4492, 0.896, 0.4454, 0.8593, 0.4411, 0.8094, 0.4454, 0.8593, 0.5183, 0.8593, 0.5307, 0.8094, 0.5307, 0.8094, 0.5183, 0.8593, 0.4454, 0.8593, 0.4411, 0.8094, 0.5307, 0.8094, 0.5183, 0.8593, 0.5183, 0.8593, 0.5307, 0.8094, 0.4492, 0.896, 0.4535, 0.9232, 0.4535, 0.9232, 0.4492, 0.896, 0.5183, 0.8593, 0.5052, 0.896, 0.5052, 0.896, 0.5183, 0.8593, 0.4454, 0.8593, 0.4492, 0.896, 0.4492, 0.896, 0.4454, 0.8593, 0.4454, 0.8593, 0.4492, 0.896, 0.5052, 0.896, 0.5183, 0.8593, 0.4535, 0.9232, 0.456, 0.9373, 0.4869, 0.9373, 0.4933, 0.9232, 0.4492, 0.896, 0.4535, 0.9232, 0.4933, 0.9232, 0.5052, 0.896, 0.5052, 0.896, 0.4933, 0.9232, 0.4535, 0.9232, 0.4492, 0.896, 0.5052, 0.896, 0.4933, 0.9232, 0.4933, 0.9232, 0.5052, 0.896, 0.4869, 0.9373, 0.4803, 0.9483, 0.4581, 0.9483, 0.456, 0.9373, 0.4933, 0.9232, 0.4869, 0.9373, 0.456, 0.9373, 0.4535, 0.9232, 0.4933, 0.9232, 0.4869, 0.9373, 0.4869, 0.9373, 0.4933, 0.9232, 0.4535, 0.9232, 0.456, 0.9373, 0.456, 0.9373, 0.4535, 0.9232, 0.4581, 0.9483, 0.4598, 0.9577, 0.4598, 0.9577, 0.4581, 0.9483, 0.4869, 0.9373, 0.4803, 0.9483, 0.4803, 0.9483, 0.4869, 0.9373, 0.456, 0.9373, 0.4581, 0.9483, 0.4581, 0.9483, 0.456, 0.9373, 0.456, 0.9373, 0.4581, 0.9483, 0.4803, 0.9483, 0.4869, 0.9373, 0.475, 0.9577, 0.4699, 0.9666, 0.4614, 0.9666, 0.4598, 0.9577, 0.4581, 0.9483, 0.4598, 0.9577, 0.475, 0.9577, 0.4803, 0.9483, 0.4803, 0.9483, 0.475, 0.9577, 0.4598, 0.9577, 0.4581, 0.9483, 0.4803, 0.9483, 0.475, 0.9577, 0.475, 0.9577, 0.4803, 0.9483, 0.4699, 0.9666, 0.4671, 0.9706, 0.4671, 0.9706, 0.4699, 0.9666, 0.475, 0.9577, 0.4699, 0.9666, 0.4699, 0.9666, 0.475, 0.9577, 0.4598, 0.9577, 0.4614, 0.9666, 0.4614, 0.9666, 0.4598, 0.9577, 0.4598, 0.9577, 0.4614, 0.9666, 0.4699, 0.9666, 0.475, 0.9577, 0.4626, 0.9706, 0.4639, 0.9743, 0.4639, 0.9743, 0.4626, 0.9706, 0.4614, 0.9666, 0.4626, 0.9706, 0.4626, 0.9706, 0.4614, 0.9666, 0.4614, 0.9666, 0.4626, 0.9706, 0.4671, 0.9706, 0.4699, 0.9666, 0.4699, 0.9666, 0.4671, 0.9706, 0.4626, 0.9706, 0.4614, 0.9666, 0.4642, 0.9743, 0.4639, 0.9743, 0.4639, 0.9743, 0.4642, 0.9743, 0.4626, 0.9706, 0.4639, 0.9743, 0.4642, 0.9743, 0.4671, 0.9706, 0.4671, 0.9706, 0.4642, 0.9743, 0.4639, 0.9743, 0.4626, 0.9706, 0.4671, 0.9706, 0.4642, 0.9743, 0.4642, 0.9743, 0.4671, 0.9706, 0.4671, 0.9706, 0.4642, 0.9743, 0.4642, 0.9743, 0.4671, 0.9706, 0.4642, 0.9743, 0.4639, 0.9743, 0.4639, 0.9743, 0.4642, 0.9743, 0.4614, 0.9666, 0.4626, 0.9706, 0.4626, 0.9706, 0.4614, 0.9666, 0.4626, 0.9706, 0.4639, 0.9743, 0.4639, 0.9743, 0.4626, 0.9706, 0.4598, 0.9577, 0.4614, 0.9666, 0.4614, 0.9666, 0.4598, 0.9577, 0.475, 0.9577, 0.4699, 0.9666, 0.4699, 0.9666, 0.475, 0.9577, 0.4699, 0.9666, 0.4671, 0.9706, 0.4671, 0.9706, 0.4699, 0.9666, 0.4803, 0.9483, 0.475, 0.9577, 0.475, 0.9577, 0.4803, 0.9483, 0.456, 0.9373, 0.4581, 0.9483, 0.4581, 0.9483, 0.456, 0.9373, 0.4869, 0.9373, 0.4803, 0.9483, 0.4803, 0.9483, 0.4869, 0.9373, 0.4581, 0.9483, 0.4598, 0.9577, 0.4598, 0.9577, 0.4581, 0.9483, 0.4535, 0.9232, 0.456, 0.9373, 0.456, 0.9373, 0.4535, 0.9232, 0.4933, 0.9232, 0.4869, 0.9373, 0.4869, 0.9373, 0.4933, 0.9232, 0.5052, 0.896, 0.4933, 0.9232, 0.4933, 0.9232, 0.5052, 0.896, 0.4454, 0.8593, 0.4492, 0.896, 0.4492, 0.896, 0.4454, 0.8593, 0.5183, 0.8593, 0.5052, 0.896, 0.5052, 0.896, 0.5183, 0.8593, 0.4492, 0.896, 0.4535, 0.9232, 0.4535, 0.9232, 0.4492, 0.896, 0.5307, 0.8094, 0.5183, 0.8593, 0.5183, 0.8593, 0.5307, 0.8094, 0.439, 0.7697, 0.4411, 0.8094, 0.4411, 0.8094, 0.439, 0.7697, 0.4411, 0.8094, 0.4454, 0.8593, 0.4454, 0.8593, 0.4411, 0.8094, 0.4386, 0.7315, 0.439, 0.7697, 0.439, 0.7697, 0.4386, 0.7315, 0.5447, 0.7315, 0.5387, 0.7697, 0.5387, 0.7697, 0.5447, 0.7315, 0.5387, 0.7697, 0.5307, 0.8094, 0.5307, 0.8094, 0.5387, 0.7697, 0.5506, 0.6838, 0.5447, 0.7315, 0.5447, 0.7315, 0.5506, 0.6838, 0.4386, 0.6419, 0.4386, 0.6838, 0.4386, 0.6838, 0.4386, 0.6419, 0.554, 0.6419, 0.5506, 0.6838, 0.5506, 0.6838, 0.554, 0.6419, 0.4386, 0.6838, 0.4386, 0.7315, 0.4386, 0.7315, 0.4386, 0.6838, 0.4386, 0.5949, 0.4386, 0.6419, 0.4386, 0.6419, 0.4386, 0.5949, 0.557, 0.5949, 0.554, 0.6419, 0.554, 0.6419, 0.557, 0.5949, 0.5587, 0.5508, 0.557, 0.5949, 0.557, 0.5949, 0.5587, 0.5508, 0.4386, 0.5104, 0.4386, 0.5508, 0.4386, 0.5508, 0.4386, 0.5104, 0.5608, 0.5104, 0.5587, 0.5508, 0.5587, 0.5508, 0.5608, 0.5104, 0.4386, 0.5508, 0.4386, 0.5949, 0.4386, 0.5949, 0.4386, 0.5508, 0.4386, 0.473, 0.4386, 0.5104, 0.4386, 0.5104, 0.4386, 0.473, 0.5621, 0.473, 0.5608, 0.5104, 0.5608, 0.5104, 0.5621, 0.473, 0.5647, 0.4399, 0.5621, 0.473, 0.5621, 0.473, 0.5647, 0.4399, 0.4386, 0.42, 0.4386, 0.4399, 0.4386, 0.4399, 0.4386, 0.42, 0.5647, 0.42, 0.5647, 0.4399, 0.5647, 0.4399, 0.5647, 0.42, 0.4386, 0.4399, 0.4386, 0.473, 0.4386, 0.473, 0.4386, 0.4399, 0.563, 0.4106, 0.5647, 0.42, 0.5647, 0.42, 0.563, 0.4106, 0.4386, 0.4042, 0.4386, 0.4106, 0.4386, 0.4106, 0.4386, 0.4042, 0.4386, 0.4106, 0.4386, 0.42, 0.4386, 0.42, 0.4386, 0.4106, 0.4386, 0.3993, 0.4386, 0.4042, 0.4386, 0.4042, 0.4386, 0.3993, 0.5489, 0.3993, 0.5558, 0.4042, 0.5558, 0.4042, 0.5489, 0.3993, 0.5558, 0.4042, 0.563, 0.4106, 0.563, 0.4106, 0.5558, 0.4042, 0.5265, 0.3937, 0.5489, 0.3993, 0.5489, 0.3993, 0.5265, 0.3937, 0.4386, 0.389, 0.4386, 0.3937, 0.4386, 0.3937, 0.4386, 0.389, 0.5096, 0.389, 0.5265, 0.3937, 0.5265, 0.3937, 0.5096, 0.389, 0.4386, 0.3937, 0.4386, 0.3993, 0.4386, 0.3993, 0.4386, 0.3937, 0.4386, 0.3829, 0.4386, 0.389, 0.4386, 0.389, 0.4386, 0.3829, 0.4963, 0.3829, 0.5096, 0.389, 0.5096, 0.389, 0.4963, 0.3829, 0.4889, 0.3749, 0.4963, 0.3829, 0.4963, 0.3829, 0.4889, 0.3749, 0.4386, 0.3667, 0.4386, 0.3749, 0.4386, 0.3749, 0.4386, 0.3667, 0.4833, 0.3667, 0.4889, 0.3749, 0.4889, 0.3749, 0.4833, 0.3667, 0.4386, 0.3749, 0.4386, 0.3829, 0.4386, 0.3829, 0.4386, 0.3749, 0.4386, 0.3578, 0.4386, 0.3667, 0.4386, 0.3667, 0.4386, 0.3578, 0.4791, 0.3578, 0.4833, 0.3667, 0.4833, 0.3667, 0.4791, 0.3578, 0.4386, 0.3578, 0.4386, 0.3506, 0.4386, 0.3506, 0.4386, 0.3578, 0.4791, 0.3506, 0.4791, 0.3578, 0.4791, 0.3578, 0.4791, 0.3506, 0.4386, 0.3506, 0.4791, 0.3506, 0.4791, 0.3506, 0.4386, 0.3506])
me_handle_cube_002.materials.append(mat_handle)
me_handle_cube_002.materials.append(mat_blade)
me_handle_cube_002.use_remesh_preserve_volume = False
me_handle_cube_002.use_remesh_preserve_attributes = False
me_handle_cube_002.use_mirror_vertex_groups = False
me_handle_cube_002.update()
me_handle_cube_002.normals_split_custom_set([tuple(v) for v in zip(*[iter([0.3359, 0.6586, 0.6734, 0.0, 0.7071, -0.7071, -0.04317, 0.6939, -0.7188, -0.06326, 0.6441, 0.7623, 0.0, -0.7071, -0.7071, 0.0, 0.7071, -0.7071, 0.0, 0.7071, -0.7071, 0.0, -0.7071, -0.7071, 0.3987, 0.7252, 0.5613, 0.3987, -0.7252, 0.5613, 0.3533, -0.7101, 0.609, 0.3533, 0.7101, 0.609, 0.3987, -0.7252, 0.5613, 0.3987, 0.7252, 0.5613, 0.3359, 0.6586, 0.6734, 0.3359, -0.6586, 0.6734, 0.0, -0.7071, -0.7071, 0.0, -0.7071, -0.7071, 0.3987, -0.7252, 0.5613, 0.3359, -0.6586, 0.6734, 0.0, 0.7071, -0.7071, 0.0, 0.7071, -0.7071, 0.3359, 0.6586, 0.6734, 0.3987, 0.7252, 0.5613, -0.04317, 0.6939, -0.7188, -0.04317, -0.6939, -0.7188, -0.1353, -0.692, -0.7091, -0.1353, 0.692, -0.7091, 0.0, -0.7071, -0.7071, 0.3359, -0.6586, 0.6734, -0.06326, -0.6441, 0.7623, -0.04317, -0.6939, -0.7188, 0.0, 0.7071, -0.7071, 0.0, -0.7071, -0.7071, -0.04317, -0.6939, -0.7188, -0.04317, 0.6939, -0.7188, 0.3359, -0.6586, 0.6734, 0.3359, 0.6586, 0.6734, -0.06326, 0.6441, 0.7623, -0.06326, -0.6441, 0.7623, -0.2929, 0.7008, 0.6505, -0.1353, 0.692, -0.7091, -0.2258, 0.6935, -0.6841, -0.3744, 0.6874, 0.6223, -0.06326, -0.6441, 0.7623, -0.06326, 0.6441, 0.7623, -0.2929, 0.7008, 0.6505, -0.2929, -0.7008, 0.6505, -0.06326, 0.6441, 0.7623, -0.04317, 0.6939, -0.7188, -0.1353, 0.692, -0.7091, -0.2929, 0.7008, 0.6505, -0.04317, -0.6939, -0.7188, -0.06326, -0.6441, 0.7623, -0.2929, -0.7008, 0.6505, -0.1353, -0.692, -0.7091, -0.2258, 0.6935, -0.6841, -0.2258, -0.6935, -0.6841, -0.3415, -0.6839, -0.6447, -0.3415, 0.6839, -0.6447, -0.1353, -0.692, -0.7091, -0.2929, -0.7008, 0.6505, -0.3744, -0.6874, 0.6223, -0.2258, -0.6935, -0.6841, -0.1353, 0.692, -0.7091, -0.1353, -0.692, -0.7091, -0.2258, -0.6935, -0.6841, -0.2258, 0.6935, -0.6841, -0.2929, -0.7008, 0.6505, -0.2929, 0.7008, 0.6505, -0.3744, 0.6874, 0.6223, -0.3744, -0.6874, 0.6223, -0.4589, -0.694, 0.5548, -0.4589, 0.694, 0.5548, -0.4999, 0.7012, 0.5084, -0.4999, -0.7012, 0.5084, -0.3744, -0.6874, 0.6223, -0.3744, 0.6874, 0.6223, -0.4589, 0.694, 0.5548, -0.4589, -0.694, 0.5548, -0.3744, 0.6874, 0.6223, -0.2258, 0.6935, -0.6841, -0.3415, 0.6839, -0.6447, -0.4589, 0.694, 0.5548, -0.2258, -0.6935, -0.6841, -0.3744, -0.6874, 0.6223, -0.4589, -0.694, 0.5548, -0.3415, -0.6839, -0.6447, -0.4999, 0.7012, 0.5084, -0.4015, 0.7053, -0.5843, -0.4791, 0.684, -0.5501, -0.5235, 0.7021, 0.4827, -0.4589, 0.694, 0.5548, -0.3415, 0.6839, -0.6447, -0.4015, 0.7053, -0.5843, -0.4999, 0.7012, 0.5084, -0.3415, -0.6839, -0.6447, -0.4589, -0.694, 0.5548, -0.4999, -0.7012, 0.5084, -0.4015, -0.7053, -0.5843, -0.3415, 0.6839, -0.6447, -0.3415, -0.6839, -0.6447, -0.4015, -0.7053, -0.5843, -0.4015, 0.7053, -0.5843, -0.4791, 0.684, -0.5501, -0.4791, -0.684, -0.5501, -0.5422, -0.6988, -0.4666, -0.5422, 0.6988, -0.4666, -0.4015, -0.7053, -0.5843, -0.4999, -0.7012, 0.5084, -0.5235, -0.7021, 0.4827, -0.4791, -0.684, -0.5501, -0.4015, 0.7053, -0.5843, -0.4015, -0.7053, -0.5843, -0.4791, -0.684, -0.5501, -0.4791, 0.684, -0.5501, -0.4999, -0.7012, 0.5084, -0.4999, 0.7012, 0.5084, -0.5235, 0.7021, 0.4827, -0.5235, -0.7021, 0.4827, -0.5535, 0.6989, 0.4529, -0.5422, 0.6988, -0.4666, -0.6625, 0.6659, -0.3431, -0.6402, 0.678, 0.3613, -0.5235, -0.7021, 0.4827, -0.5235, 0.7021, 0.4827, -0.5535, 0.6989, 0.4529, -0.5535, -0.6989, 0.4529, -0.5235, 0.7021, 0.4827, -0.4791, 0.684, -0.5501, -0.5422, 0.6988, -0.4666, -0.5535, 0.6989, 0.4529, -0.4791, -0.684, -0.5501, -0.5235, -0.7021, 0.4827, -0.5535, -0.6989, 0.4529, -0.5422, -0.6988, -0.4666, -0.6402, 0.678, 0.3613, -0.6625, 0.6659, -0.3431, -0.7289, 0.6768, -0.1037, -0.7317, 0.6671, 0.1401, -0.5422, -0.6988, -0.4666, -0.5535, -0.6989, 0.4529, -0.6402, -0.678, 0.3613, -0.6625, -0.6659, -0.3431, -0.5422, 0.6988, -0.4666, -0.5422, -0.6988, -0.4666, -0.6625, -0.6659, -0.3431, -0.6625, 0.6659, -0.3431, -0.5535, -0.6989, 0.4529, -0.5535, 0.6989, 0.4529, -0.6402, 0.678, 0.3613, -0.6402, -0.678, 0.3613, -0.7317, -0.6671, 0.1401, -0.7317, 0.6671, 0.1401, -0.7289, 0.6768, -0.1037, -0.7289, -0.6768, -0.1037, -0.6625, -0.6659, -0.3431, -0.6402, -0.678, 0.3613, -0.7317, -0.6671, 0.1401, -0.7289, -0.6768, -0.1037, -0.6625, 0.6659, -0.3431, -0.6625, -0.6659, -0.3431, -0.7289, -0.6768, -0.1037, -0.7289, 0.6768, -0.1037, -0.6402, -0.678, 0.3613, -0.6402, 0.678, 0.3613, -0.7317, 0.6671, 0.1401, -0.7317, -0.6671, 0.1401, 0.0, 0.7071, -0.7071, 0.3533, 0.7101, 0.609, 0.3238, 0.7143, 0.6205, 0.0, 0.7071, -0.7071, 0.3987, -0.7252, 0.5613, 0.0, -0.7071, -0.7071, 0.0, -0.7071, -0.7071, 0.3533, -0.7101, 0.609, 0.0, 0.7071, -0.7071, 0.3987, 0.7252, 0.5613, 0.3533, 0.7101, 0.609, 0.0, 0.7071, -0.7071, 0.0, -0.7071, -0.7071, 0.0, 0.7071, -0.7071, 0.0, 0.7071, -0.7071, 0.0, -0.7071, -0.7071, 0.0, -0.7071, -0.7071, 0.0, 0.7071, -0.7071, 0.0, 0.7071, -0.7071, 0.0, -0.7071, -0.7071, 0.0, -0.7071, -0.7071, 0.0, 0.7071, -0.7071, 0.0, 0.7071, -0.7071, 0.0, -0.7071, -0.7071, 0.3533, 0.7101, 0.609, 0.3533, -0.7101, 0.609, 0.3238, -0.7143, 0.6205, 0.3238, 0.7143, 0.6205, 0.3533, -0.7101, 0.609, 0.0, -0.7071, -0.7071, 0.0, -0.7071, -0.7071, 0.3238, -0.7143, 0.6205, 0.1509, 0.7586, 0.6339, 0.1509, -0.7586, 0.6339, 0.01558, -0.7062, 0.7078, 0.01558, 0.7062, 0.7078, 0.3238, 0.7143, 0.6205, 0.3238, -0.7143, 0.6205, 0.1509, -0.7586, 0.6339, 0.1509, 0.7586, 0.6339, 0.3238, -0.7143, 0.6205, 0.0, -0.7071, -0.7071, 0.0, -0.7071, -0.7071, 0.1509, -0.7586, 0.6339, 0.0, 0.7071, -0.7071, 0.3238, 0.7143, 0.6205, 0.1509, 0.7586, 0.6339, 0.0, 0.7071, -0.7071, 0.0, 0.7071, -0.7071, 0.01558, 0.7062, 0.7078, 0.003022, 0.712, 0.7022, 0.0, 0.7071, -0.7071, 0.1509, -0.7586, 0.6339, 0.0, -0.7071, -0.7071, 0.0, -0.7071, -0.7071, 0.01558, -0.7062, 0.7078, 0.0, 0.7071, -0.7071, 0.1509, 0.7586, 0.6339, 0.01558, 0.7062, 0.7078, 0.0, 0.7071, -0.7071, 0.0, -0.7071, -0.7071, 0.0, 0.7071, -0.7071, 0.0, 0.7071, -0.7071, 0.0, -0.7071, -0.7071, 0.003022, 0.712, 0.7022, 0.003022, -0.712, 0.7022, -0.007573, -0.7056, 0.7085, -0.007573, 0.7056, 0.7085, 0.0, -0.7071, -0.7071, 0.0, 0.7071, -0.7071, 0.0, 0.7071, -0.7071, 0.0, -0.7071, -0.7071, 0.01558, 0.7062, 0.7078, 0.01558, -0.7062, 0.7078, 0.003022, -0.712, 0.7022, 0.003022, 0.712, 0.7022, 0.01558, -0.7062, 0.7078, 0.0, -0.7071, -0.7071, 0.0, -0.7071, -0.7071, 0.003022, -0.712, 0.7022, -0.007573, -0.7056, 0.7085, 0.0, -0.7071, -0.7071, 0.0, -0.7071, -0.7071, 0.004042, -0.7049, 0.7093, 0.003022, -0.712, 0.7022, 0.0, -0.7071, -0.7071, 0.0, -0.7071, -0.7071, -0.007573, -0.7056, 0.7085, 0.0, 0.7071, -0.7071, 0.003022, 0.712, 0.7022, -0.007573, 0.7056, 0.7085, 0.0, 0.7071, -0.7071, 0.0, -0.7071, -0.7071, 0.0, 0.7071, -0.7071, 0.0, 0.7071, -0.7071, 0.0, -0.7071, -0.7071, 0.0, 0.7071, -0.7071, 0.004042, 0.7049, 0.7093, 0.04383, 0.697, 0.7157, 0.0, 0.7071, -0.7071, 0.0, 0.7071, -0.7071, -0.007573, 0.7056, 0.7085, 0.004042, 0.7049, 0.7093, 0.0, 0.7071, -0.7071, 0.0, -0.7071, -0.7071, 0.0, 0.7071, -0.7071, 0.0, 0.7071, -0.7071, 0.0, -0.7071, -0.7071, -0.007573, 0.7056, 0.7085, -0.007573, -0.7056, 0.7085, 0.004042, -0.7049, 0.7093, 0.004042, 0.7049, 0.7093, 0.04383, 0.697, 0.7157, 0.04383, -0.697, 0.7157, 0.103, -0.6987, 0.7079, 0.103, 0.6987, 0.7079, 0.0, -0.7071, -0.7071, 0.0, 0.7071, -0.7071, 0.0, 0.7071, -0.7071, 0.0, -0.7071, -0.7071, 0.004042, 0.7049, 0.7093, 0.004042, -0.7049, 0.7093, 0.04383, -0.697, 0.7157, 0.04383, 0.697, 0.7157, 0.004042, -0.7049, 0.7093, 0.0, -0.7071, -0.7071, 0.0, -0.7071, -0.7071, 0.04383, -0.697, 0.7157, 0.0, 0.7071, -0.7071, 0.103, 0.6987, 0.7079, 0.1159, 0.7109, 0.6937, 0.0, 0.7071, -0.7071, 0.04383, -0.697, 0.7157, 0.0, -0.7071, -0.7071, 0.0, -0.7071, -0.7071, 0.103, -0.6987, 0.7079, 0.0, 0.7071, -0.7071, 0.04383, 0.697, 0.7157, 0.103, 0.6987, 0.7079, 0.0, 0.7071, -0.7071, 0.0, -0.7071, -0.7071, 0.0, 0.7071, -0.7071, 0.0, 0.7071, -0.7071, 0.0, -0.7071, -0.7071, 0.0, 0.7071, -0.7071, 0.1159, 0.7109, 0.6937, 0.1096, 0.7057, 0.7, 0.0, 0.7071, -0.7071, 0.0, -0.7071, -0.7071, 0.0, 0.7071, -0.7071, 0.0, 0.7071, -0.7071, 0.0, -0.7071, -0.7071, 0.103, 0.6987, 0.7079, 0.103, -0.6987, 0.7079, 0.1159, -0.7109, 0.6937, 0.1159, 0.7109, 0.6937, 0.103, -0.6987, 0.7079, 0.0, -0.7071, -0.7071, 0.0, -0.7071, -0.7071, 0.1159, -0.7109, 0.6937, 0.1096, 0.7057, 0.7, 0.1096, -0.7057, 0.7, 0.1172, -0.7061, 0.6984, 0.1172, 0.7061, 0.6984, 0.0, -0.7071, -0.7071, 0.0, 0.7071, -0.7071, 0.0, 0.7071, -0.7071, 0.0, -0.7071, -0.7071, 0.1159, 0.7109, 0.6937, 0.1159, -0.7109, 0.6937, 0.1096, -0.7057, 0.7, 0.1096, 0.7057, 0.7, 0.1159, -0.7109, 0.6937, 0.0, -0.7071, -0.7071, 0.0, -0.7071, -0.7071, 0.1096, -0.7057, 0.7, 0.0, 0.7071, -0.7071, 0.1172, 0.7061, 0.6984, 0.0823, 0.7191, 0.6901, 0.0, 0.7071, -0.7071, 0.1096, -0.7057, 0.7, 0.0, -0.7071, -0.7071, 0.0, -0.7071, -0.7071, 0.1172, -0.7061, 0.6984, 0.0, 0.7071, -0.7071, 0.1096, 0.7057, 0.7, 0.1172, 0.7061, 0.6984, 0.0, 0.7071, -0.7071, 0.0, -0.7071, -0.7071, 0.0, 0.7071, -0.7071, 0.0, 0.7071, -0.7071, 0.0, -0.7071, -0.7071, 0.0, -0.7071, -0.7071, 0.0, 0.7071, -0.7071, 0.5774, 0.5774, -0.5774, 0.5774, -0.5774, -0.5774, 0.0, -0.7071, -0.7071, 0.0, 0.7071, -0.7071, 0.0, 0.7071, -0.7071, 0.0, -0.7071, -0.7071, 0.1172, 0.7061, 0.6984, 0.1172, -0.7061, 0.6984, 0.0823, -0.7191, 0.6901, 0.0823, 0.7191, 0.6901, 0.1172, -0.7061, 0.6984, 0.0, -0.7071, -0.7071, 0.0, -0.7071, -0.7071, 0.0823, -0.7191, 0.6901, 0.5774, -0.5774, -0.5774, 0.5774, 0.5774, -0.5774, 0.5944, 0.5809, 0.5561, 0.5944, -0.5809, 0.5561, 0.0823, 0.7191, 0.6901, 0.0823, -0.7191, 0.6901, 0.5944, -0.5809, 0.5561, 0.5944, 0.5809, 0.5561, 0.0823, -0.7191, 0.6901, 0.0, -0.7071, -0.7071, 0.5774, -0.5774, -0.5774, 0.5944, -0.5809, 0.5561, 0.0, 0.7071, -0.7071, 0.0823, 0.7191, 0.6901, 0.5944, 0.5809, 0.5561, 0.5774, 0.5774, -0.5774, -0.7071, 0.0, -0.7071, -0.7071, 0.0, 0.7071, -0.5774, 0.5774, 0.5774, -0.5774, 0.5774, -0.5774, -0.7071, 0.0, 0.7071, -0.2171, 0.0, 0.9761, -0.1413, 0.7594, 0.6351, -0.5774, 0.5774, 0.5774, -0.1413, 0.7594, 0.6351, -0.3421, 0.7263, 0.5962, 0.0, 0.7071, -0.7071, 0.0, 0.7071, -0.7071, 0.0, 0.0, -1.0, -0.7071, 0.0, -0.7071, -0.5774, 0.5774, -0.5774, 0.0, 0.7071, -0.7071, -0.5774, -0.5774, 0.5774, -0.5774, -0.5774, -0.5774, 0.0, -0.7071, -0.7071, -0.1413, -0.7594, 0.6351, -0.1413, 0.7594, 0.6351, 0.0, 0.7071, -0.7071, -0.5774, 0.5774, -0.5774, -0.5774, 0.5774, 0.5774, -0.3421, 0.7263, 0.5962, -0.4319, 0.7237, 0.5383, 0.0, 0.7071, -0.7071, 0.0, 0.7071, -0.7071, -0.2171, 0.0, 0.9761, -0.4977, 0.0, 0.8674, -0.3421, 0.7263, 0.5962, -0.1413, 0.7594, 0.6351, 0.0, 0.0, -1.0, 0.0, 0.0, -1.0, 0.0, -0.7071, -0.7071, 0.0, -0.7071, -0.7071, 0.0, -0.7071, -0.7071, 0.0, -0.7071, -0.7071, -0.3421, -0.7263, 0.5962, -0.1413, -0.7594, 0.6351, 0.0, 0.0, -1.0, 0.0, 0.0, -1.0, 0.0, -0.7071, -0.7071, 0.0, -0.7071, -0.7071, -0.4977, 0.0, 0.8674, -0.6258, 0.0, 0.78, -0.4319, 0.7237, 0.5383, -0.3421, 0.7263, 0.5962, 0.0, 0.0, -1.0, 0.0, 0.0, -1.0, 0.0, -0.7071, -0.7071, 0.0, -0.7071, -0.7071, 0.0, -0.7071, -0.7071, 0.0, -0.7071, -0.7071, -0.4319, -0.7237, 0.5383, -0.3421, -0.7263, 0.5962, -0.5324, 0.7537, 0.3853, -0.6464, 0.7257, 0.2356, 0.0, 0.7071, -0.7071, 0.0, 0.7071, -0.7071, 0.0, -0.7071, -0.7071, 0.0, -0.7071, -0.7071, -0.5324, -0.7537, 0.3853, -0.4319, -0.7237, 0.5383, -0.4319, 0.7237, 0.5383, -0.5324, 0.7537, 0.3853, 0.0, 0.7071, -0.7071, 0.0, 0.7071, -0.7071, -0.6258, 0.0, 0.78, -0.8101, 0.0, 0.5863, -0.5324, 0.7537, 0.3853, -0.4319, 0.7237, 0.5383, -0.6464, 0.7257, 0.2356, -0.6814, 0.7095, 0.1799, 0.0, 0.7071, -0.7071, 0.0, 0.7071, -0.7071, -0.8101, 0.0, 0.5863, -0.9395, 0.0, 0.3425, -0.6464, 0.7257, 0.2356, -0.5324, 0.7537, 0.3853, 0.0, 0.0, -1.0, 0.0, 0.0, -1.0, 0.0, -0.7071, -0.7071, 0.0, -0.7071, -0.7071, 0.0, -0.7071, -0.7071, 0.0, -0.7071, -0.7071, -0.6464, -0.7257, 0.2356, -0.5324, -0.7537, 0.3853, 0.0, 0.0, -1.0, 0.0, 0.0, -1.0, 0.0, -0.7071, -0.7071, 0.0, -0.7071, -0.7071, -0.9395, 0.0, 0.3425, -0.9669, 0.0, 0.2553, -0.6814, 0.7095, 0.1799, -0.6464, 0.7257, 0.2356, 0.0, 0.0, -1.0, 0.0, 0.0, -1.0, 0.0, -0.7071, -0.7071, 0.0, -0.7071, -0.7071, 0.0, -0.7071, -0.7071, 0.0, -0.7071, -0.7071, -0.6814, -0.7095, 0.1799, -0.6464, -0.7257, 0.2356, -0.6755, 0.6677, 0.313, -0.5612, 0.6949, 0.4497, 0.0, 0.7071, -0.7071, 0.0, 0.7071, -0.7071, 0.0, -0.7071, -0.7071, 0.0, -0.7071, -0.7071, -0.6755, -0.6677, 0.313, -0.6814, -0.7095, 0.1799, -0.6814, 0.7095, 0.1799, -0.6755, 0.6677, 0.313, 0.0, 0.7071, -0.7071, 0.0, 0.7071, -0.7071, -0.9669, 0.0, 0.2553, -0.9073, 0.0, 0.4204, -0.6755, 0.6677, 0.313, -0.6814, 0.7095, 0.1799, -0.7803, 0.0, 0.6253, -0.4891, 0.0, 0.8722, -0.3753, 0.6411, 0.6694, -0.5612, 0.6949, 0.4497, -0.9073, 0.0, 0.4204, -0.7803, 0.0, 0.6253, -0.5612, 0.6949, 0.4497, -0.6755, 0.6677, 0.313, 0.0, 0.0, -1.0, 0.0, 0.0, -1.0, 0.0, -0.7071, -0.7071, 0.0, -0.7071, -0.7071, 0.0, -0.7071, -0.7071, 0.0, -0.7071, -0.7071, -0.5612, -0.6949, 0.4497, -0.6755, -0.6677, 0.313, 0.0, 0.0, -1.0, 0.0, 0.0, -1.0, 0.0, -0.7071, -0.7071, 0.0, -0.7071, -0.7071, 0.0, 0.0, -1.0, 0.0, 0.0, -1.0, 0.0, -0.7071, -0.7071, 0.0, -0.7071, -0.7071, 0.0, -0.7071, -0.7071, 0.0, -0.7071, -0.7071, -0.3753, -0.6411, 0.6694, -0.5612, -0.6949, 0.4497, -0.5612, 0.6949, 0.4497, -0.3753, 0.6411, 0.6694, 0.0, 0.7071, -0.7071, 0.0, 0.7071, -0.7071, -0.06608, 0.6872, 0.7235, 0.02755, 0.6985, 0.715, 0.0, 0.7071, -0.7071, 0.0, 0.7071, -0.7071, 0.0, -0.7071, -0.7071, 0.0, -0.7071, -0.7071, -0.06608, -0.6872, 0.7235, -0.3753, -0.6411, 0.6694, -0.3753, 0.6411, 0.6694, -0.06608, 0.6872, 0.7235, 0.0, 0.7071, -0.7071, 0.0, 0.7071, -0.7071, -0.4891, 0.0, 0.8722, -0.09096, 0.0, 0.9959, -0.06608, 0.6872, 0.7235, -0.3753, 0.6411, 0.6694, 0.0, 0.0, -1.0, 0.0, 0.0, -1.0, 0.0, -0.7071, -0.7071, 0.0, -0.7071, -0.7071, -0.09096, 0.0, 0.9959, 0.03849, 0.0, 0.9993, 0.02755, 0.6985, 0.715, -0.06608, 0.6872, 0.7235, 0.0, 0.0, -1.0, 0.0, 0.0, -1.0, 0.0, -0.7071, -0.7071, 0.0, -0.7071, -0.7071, 0.0, -0.7071, -0.7071, 0.0, -0.7071, -0.7071, 0.02755, -0.6985, 0.715, -0.06608, -0.6872, 0.7235, 0.0, -0.7071, -0.7071, 0.0, -0.7071, -0.7071, 0.03069, -0.705, 0.7085, 0.03897, -0.712, 0.7011, 0.0, -0.7071, -0.7071, 0.0, -0.7071, -0.7071, 0.03897, -0.712, 0.7011, 0.02755, -0.6985, 0.715, 0.02755, 0.6985, 0.715, 0.03897, 0.712, 0.7011, 0.0, 0.7071, -0.7071, 0.0, 0.7071, -0.7071, 0.03849, 0.0, 0.9993, 0.05549, 0.0, 0.9985, 0.03897, 0.712, 0.7011, 0.02755, 0.6985, 0.715, 0.03069, 0.705, 0.7085, 0.03213, 0.7087, 0.7048, 0.0, 0.7071, -0.7071, 0.0, 0.7071, -0.7071, 0.03897, 0.712, 0.7011, 0.03069, 0.705, 0.7085, 0.0, 0.7071, -0.7071, 0.0, 0.7071, -0.7071, 0.05549, 0.0, 0.9985, 0.04328, 0.0, 0.9991, 0.03069, 0.705, 0.7085, 0.03897, 0.712, 0.7011, 0.0, 0.0, -1.0, 0.0, 0.0, -1.0, 0.0, -0.7071, -0.7071, 0.0, -0.7071, -0.7071, 0.0, 0.0, -1.0, 0.0, 0.0, -1.0, 0.0, -0.7071, -0.7071, 0.0, -0.7071, -0.7071, 0.04328, 0.0, 0.9991, 0.04554, 0.0, 0.999, 0.03213, 0.7087, 0.7048, 0.03069, 0.705, 0.7085, 0.0, 0.0, -1.0, 0.0, 0.0, -1.0, 0.0, -0.7071, -0.7071, 0.0, -0.7071, -0.7071, 0.0, -0.7071, -0.7071, 0.0, -0.7071, -0.7071, 0.03213, -0.7087, 0.7048, 0.03069, -0.705, 0.7085, 0.03611, 0.7043, 0.7089, 0.0511, 0.7051, 0.7073, 0.0, 0.7071, -0.7071, 0.0, 0.7071, -0.7071, 0.0, -0.7071, -0.7071, 0.0, -0.7071, -0.7071, 0.03611, -0.7043, 0.7089, 0.03213, -0.7087, 0.7048, 0.03213, 0.7087, 0.7048, 0.03611, 0.7043, 0.7089, 0.0, 0.7071, -0.7071, 0.0, 0.7071, -0.7071, 0.04554, 0.0, 0.999, 0.05087, 0.0, 0.9987, 0.03611, 0.7043, 0.7089, 0.03213, 0.7087, 0.7048, 0.0511, 0.7051, 0.7073, 0.07286, 0.7023, 0.7081, 0.0, 0.7071, -0.7071, 0.0, 0.7071, -0.7071, 0.05087, 0.0, 0.9987, 0.07207, 0.0, 0.9974, 0.0511, 0.7051, 0.7073, 0.03611, 0.7043, 0.7089, 0.0, 0.0, -1.0, 0.0, 0.0, -1.0, 0.0, -0.7071, -0.7071, 0.0, -0.7071, -0.7071, 0.0, -0.7071, -0.7071, 0.0, -0.7071, -0.7071, 0.0511, -0.7051, 0.7073, 0.03611, -0.7043, 0.7089, 0.0, 0.0, -1.0, 0.005566, 0.0, -1.0, 0.003942, -0.7059, -0.7083, 0.0, -0.7071, -0.7071, 0.07207, 0.0, 0.9974, 0.1023, 0.0, 0.9947, 0.07286, 0.7023, 0.7081, 0.0511, 0.7051, 0.7073, 0.0, 0.0, -1.0, 0.0, 0.0, -1.0, 0.0, -0.7071, -0.7071, 0.0, -0.7071, -0.7071, 0.0, -0.7071, -0.7071, 0.0, -0.7071, -0.7071, 0.07286, -0.7023, 0.7081, 0.0511, -0.7051, 0.7073, 0.09864, 0.7037, 0.7036, 0.1259, 0.7019, 0.701, 0.02301, 0.7024, -0.7114, 0.003942, 0.7059, -0.7083, 0.0, -0.7071, -0.7071, 0.003942, -0.7059, -0.7083, 0.09864, -0.7037, 0.7036, 0.07286, -0.7023, 0.7081, 0.07286, 0.7023, 0.7081, 0.09864, 0.7037, 0.7036, 0.003942, 0.7059, -0.7083, 0.0, 0.7071, -0.7071, 0.1023, 0.0, 0.9947, 0.1388, 0.0, 0.9903, 0.09864, 0.7037, 0.7036, 0.07286, 0.7023, 0.7081, 0.1768, 0.0, 0.9843, 0.2196, 0.0, 0.9756, 0.1563, 0.7025, 0.6943, 0.1259, 0.7019, 0.701, 0.1388, 0.0, 0.9903, 0.1768, 0.0, 0.9843, 0.1259, 0.7019, 0.701, 0.09864, 0.7037, 0.7036, 0.005566, 0.0, -1.0, 0.03233, 0.0, -0.9995, 0.02301, -0.7024, -0.7114, 0.003942, -0.7059, -0.7083, 0.003942, -0.7059, -0.7083, 0.02301, -0.7024, -0.7114, 0.1259, -0.7019, 0.701, 0.09864, -0.7037, 0.7036, 0.06916, 0.0, -0.9976, 0.0942, 0.0, -0.9956, 0.06681, -0.705, -0.7061, 0.04915, -0.7036, -0.7089, 0.03233, 0.0, -0.9995, 0.06916, 0.0, -0.9976, 0.04915, -0.7036, -0.7089, 0.02301, -0.7024, -0.7114, 0.02301, -0.7024, -0.7114, 0.04915, -0.7036, -0.7089, 0.1563, -0.7025, 0.6943, 0.1259, -0.7019, 0.701, 0.1259, 0.7019, 0.701, 0.1563, 0.7025, 0.6943, 0.04915, 0.7036, -0.7089, 0.02301, 0.7024, -0.7114, 0.2076, 0.6958, 0.6876, 0.2642, 0.6995, 0.664, 0.09203, 0.7014, -0.7068, 0.06681, 0.705, -0.7061, 0.04915, -0.7036, -0.7089, 0.06681, -0.705, -0.7061, 0.2076, -0.6958, 0.6876, 0.1563, -0.7025, 0.6943, 0.1563, 0.7025, 0.6943, 0.2076, 0.6958, 0.6876, 0.06681, 0.705, -0.7061, 0.04915, 0.7036, -0.7089, 0.2196, 0.0, 0.9756, 0.289, 0.0, 0.9573, 0.2076, 0.6958, 0.6876, 0.1563, 0.7025, 0.6943, 0.1291, 0.0, -0.9916, 0.1667, 0.0, -0.986, 0.1183, -0.7043, -0.6999, 0.09203, -0.7014, -0.7068, 0.289, 0.0, 0.9573, 0.3697, 0.0, 0.9292, 0.2642, 0.6995, 0.664, 0.2076, 0.6958, 0.6876, 0.0942, 0.0, -0.9956, 0.1291, 0.0, -0.9916, 0.09203, -0.7014, -0.7068, 0.06681, -0.705, -0.7061, 0.06681, -0.705, -0.7061, 0.09203, -0.7014, -0.7068, 0.2642, -0.6995, 0.664, 0.2076, -0.6958, 0.6876, 0.1183, -0.7043, -0.6999, 0.1302, -0.706, -0.6962, 0.3336, -0.6948, 0.6372, 0.2888, -0.7056, 0.6472, 0.09203, -0.7014, -0.7068, 0.1183, -0.7043, -0.6999, 0.2888, -0.7056, 0.6472, 0.2642, -0.6995, 0.664, 0.2642, 0.6995, 0.664, 0.2888, 0.7056, 0.6472, 0.1183, 0.7043, -0.6999, 0.09203, 0.7014, -0.7068, 0.3697, 0.0, 0.9292, 0.4075, 0.0, 0.9132, 0.2888, 0.7056, 0.6472, 0.2642, 0.6995, 0.664, 0.3336, 0.6948, 0.6372, 0.3544, 0.7096, 0.609, 0.1298, 0.7083, -0.6939, 0.1302, 0.706, -0.6962, 0.2888, 0.7056, 0.6472, 0.3336, 0.6948, 0.6372, 0.1302, 0.706, -0.6962, 0.1183, 0.7043, -0.6999, 0.4075, 0.0, 0.9132, 0.4638, 0.0, 0.8859, 0.3336, 0.6948, 0.6372, 0.2888, 0.7056, 0.6472, 0.1667, 0.0, -0.986, 0.1839, 0.0, -0.9829, 0.1302, -0.706, -0.6962, 0.1183, -0.7043, -0.6999, 0.1839, 0.0, -0.983, 0.1756, 0.0, -0.9845, 0.124, -0.7079, -0.6954, 0.1298, -0.7083, -0.6939, 0.4638, 0.0, 0.8859, 0.503, 0.0, 0.8643, 0.3544, 0.7096, 0.609, 0.3336, 0.6948, 0.6372, 0.1839, 0.0, -0.9829, 0.1839, 0.0, -0.983, 0.1298, -0.7083, -0.6939, 0.1302, -0.706, -0.6962, 0.1302, -0.706, -0.6962, 0.1298, -0.7083, -0.6939, 0.3544, -0.7096, 0.609, 0.3336, -0.6948, 0.6372, 0.3501, 0.7068, 0.6148, 0.3856, 0.6964, 0.6052, 0.1689, 0.6931, -0.7008, 0.124, 0.7079, -0.6954, 0.1298, -0.7083, -0.6939, 0.124, -0.7079, -0.6954, 0.3501, -0.7068, 0.6148, 0.3544, -0.7096, 0.609, 0.3544, 0.7096, 0.609, 0.3501, 0.7068, 0.6148, 0.124, 0.7079, -0.6954, 0.1298, 0.7083, -0.6939, 0.503, 0.0, 0.8643, 0.4948, 0.0, 0.869, 0.3501, 0.7068, 0.6148, 0.3544, 0.7096, 0.609, 0.5373, 0.0, 0.8434, 0.5906, 0.0, 0.8069, 0.4198, 0.7034, 0.5736, 0.3856, 0.6964, 0.6052, 0.4948, 0.0, 0.869, 0.5373, 0.0, 0.8434, 0.3856, 0.6964, 0.6052, 0.3501, 0.7068, 0.6148, 0.1756, 0.0, -0.9845, 0.2344, 0.0, -0.9721, 0.1689, -0.6931, -0.7008, 0.124, -0.7079, -0.6954, 0.124, -0.7079, -0.6954, 0.1689, -0.6931, -0.7008, 0.3856, -0.6964, 0.6052, 0.3501, -0.7068, 0.6148, 0.3037, 0.0, -0.9528, 0.8099, 0.0, -0.5865, 0.6504, -0.5959, -0.471, 0.2154, -0.7052, -0.6755, 0.2344, 0.0, -0.9721, 0.3037, 0.0, -0.9528, 0.2154, -0.7052, -0.6755, 0.1689, -0.6931, -0.7008, 0.1689, -0.6931, -0.7008, 0.2154, -0.7052, -0.6755, 0.4198, -0.7034, 0.5736, 0.3856, -0.6964, 0.6052, 0.3856, 0.6964, 0.6052, 0.4198, 0.7034, 0.5736, 0.2154, 0.7052, -0.6755, 0.1689, 0.6931, -0.7008, 0.8955, 0.0, 0.4451, 0.8099, 0.0, -0.5865, 0.6504, 0.5959, -0.471, 0.7031, 0.6193, 0.3494, 0.2154, -0.7052, -0.6755, 0.6504, -0.5959, -0.471, 0.7031, -0.6193, 0.3494, 0.4198, -0.7034, 0.5736, 0.4198, 0.7034, 0.5736, 0.7031, 0.6193, 0.3494, 0.6504, 0.5959, -0.471, 0.2154, 0.7052, -0.6755, 0.5906, 0.0, 0.8069, 0.8955, 0.0, 0.4451, 0.7031, 0.6193, 0.3494, 0.4198, 0.7034, 0.5736, 0.4198, -0.7034, 0.5736, 0.7031, -0.6193, 0.3494, 0.8955, 0.0, 0.4451, 0.5906, 0.0, 0.8069, 0.7031, -0.6193, 0.3494, 0.6504, -0.5959, -0.471, 0.8099, 0.0, -0.5865, 0.8955, 0.0, 0.4451, 0.1689, 0.6931, -0.7008, 0.2154, 0.7052, -0.6755, 0.3037, 0.0, -0.9528, 0.2344, 0.0, -0.9721, 0.2154, 0.7052, -0.6755, 0.6504, 0.5959, -0.471, 0.8099, 0.0, -0.5865, 0.3037, 0.0, -0.9528, 0.124, 0.7079, -0.6954, 0.1689, 0.6931, -0.7008, 0.2344, 0.0, -0.9721, 0.1756, 0.0, -0.9845, 0.3501, -0.7068, 0.6148, 0.3856, -0.6964, 0.6052, 0.5373, 0.0, 0.8434, 0.4948, 0.0, 0.869, 0.3856, -0.6964, 0.6052, 0.4198, -0.7034, 0.5736, 0.5906, 0.0, 0.8069, 0.5373, 0.0, 0.8434, 0.3544, -0.7096, 0.609, 0.3501, -0.7068, 0.6148, 0.4948, 0.0, 0.869, 0.503, 0.0, 0.8643, 0.1302, 0.706, -0.6962, 0.1298, 0.7083, -0.6939, 0.1839, 0.0, -0.983, 0.1839, 0.0, -0.9829, 0.3336, -0.6948, 0.6372, 0.3544, -0.7096, 0.609, 0.503, 0.0, 0.8643, 0.4638, 0.0, 0.8859, 0.1298, 0.7083, -0.6939, 0.124, 0.7079, -0.6954, 0.1756, 0.0, -0.9845, 0.1839, 0.0, -0.983, 0.1183, 0.7043, -0.6999, 0.1302, 0.706, -0.6962, 0.1839, 0.0, -0.9829, 0.1667, 0.0, -0.986, 0.2888, -0.7056, 0.6472, 0.3336, -0.6948, 0.6372, 0.4638, 0.0, 0.8859, 0.4075, 0.0, 0.9132, 0.2642, -0.6995, 0.664, 0.2888, -0.7056, 0.6472, 0.4075, 0.0, 0.9132, 0.3697, 0.0, 0.9292, 0.06681, 0.705, -0.7061, 0.09203, 0.7014, -0.7068, 0.1291, 0.0, -0.9916, 0.0942, 0.0, -0.9956, 0.2076, -0.6958, 0.6876, 0.2642, -0.6995, 0.664, 0.3697, 0.0, 0.9292, 0.289, 0.0, 0.9573, 0.09203, 0.7014, -0.7068, 0.1183, 0.7043, -0.6999, 0.1667, 0.0, -0.986, 0.1291, 0.0, -0.9916, 0.1563, -0.7025, 0.6943, 0.2076, -0.6958, 0.6876, 0.289, 0.0, 0.9573, 0.2196, 0.0, 0.9756, 0.02301, 0.7024, -0.7114, 0.04915, 0.7036, -0.7089, 0.06916, 0.0, -0.9976, 0.03233, 0.0, -0.9995, 0.04915, 0.7036, -0.7089, 0.06681, 0.705, -0.7061, 0.0942, 0.0, -0.9956, 0.06916, 0.0, -0.9976, 0.003942, 0.7059, -0.7083, 0.02301, 0.7024, -0.7114, 0.03233, 0.0, -0.9995, 0.005566, 0.0, -1.0, 0.09864, -0.7037, 0.7036, 0.1259, -0.7019, 0.701, 0.1768, 0.0, 0.9843, 0.1388, 0.0, 0.9903, 0.1259, -0.7019, 0.701, 0.1563, -0.7025, 0.6943, 0.2196, 0.0, 0.9756, 0.1768, 0.0, 0.9843, 0.07286, -0.7023, 0.7081, 0.09864, -0.7037, 0.7036, 0.1388, 0.0, 0.9903, 0.1023, 0.0, 0.9947, 0.0, 0.7071, -0.7071, 0.0, 0.7071, -0.7071, 0.0, 0.0, -1.0, 0.0, 0.0, -1.0, 0.0511, -0.7051, 0.7073, 0.07286, -0.7023, 0.7081, 0.1023, 0.0, 0.9947, 0.07207, 0.0, 0.9974, 0.0, 0.7071, -0.7071, 0.003942, 0.7059, -0.7083, 0.005566, 0.0, -1.0, 0.0, 0.0, -1.0, 0.0, 0.7071, -0.7071, 0.0, 0.7071, -0.7071, 0.0, 0.0, -1.0, 0.0, 0.0, -1.0, 0.03611, -0.7043, 0.7089, 0.0511, -0.7051, 0.7073, 0.07207, 0.0, 0.9974, 0.05087, 0.0, 0.9987, 0.03213, -0.7087, 0.7048, 0.03611, -0.7043, 0.7089, 0.05087, 0.0, 0.9987, 0.04554, 0.0, 0.999, 0.0, 0.7071, -0.7071, 0.0, 0.7071, -0.7071, 0.0, 0.0, -1.0, 0.0, 0.0, -1.0, 0.03069, -0.705, 0.7085, 0.03213, -0.7087, 0.7048, 0.04554, 0.0, 0.999, 0.04328, 0.0, 0.9991, 0.0, 0.7071, -0.7071, 0.0, 0.7071, -0.7071, 0.0, 0.0, -1.0, 0.0, 0.0, -1.0, 0.0, 0.7071, -0.7071, 0.0, 0.7071, -0.7071, 0.0, 0.0, -1.0, 0.0, 0.0, -1.0, 0.03897, -0.712, 0.7011, 0.03069, -0.705, 0.7085, 0.04328, 0.0, 0.9991, 0.05549, 0.0, 0.9985, 0.02755, -0.6985, 0.715, 0.03897, -0.712, 0.7011, 0.05549, 0.0, 0.9985, 0.03849, 0.0, 0.9993, 0.0, 0.7071, -0.7071, 0.0, 0.7071, -0.7071, 0.0, 0.0, -1.0, 0.0, 0.0, -1.0, -0.06608, -0.6872, 0.7235, 0.02755, -0.6985, 0.715, 0.03849, 0.0, 0.9993, -0.09096, 0.0, 0.9959, 0.0, 0.7071, -0.7071, 0.0, 0.7071, -0.7071, 0.0, 0.0, -1.0, 0.0, 0.0, -1.0, -0.3753, -0.6411, 0.6694, -0.06608, -0.6872, 0.7235, -0.09096, 0.0, 0.9959, -0.4891, 0.0, 0.8722, 0.0, 0.7071, -0.7071, 0.0, 0.7071, -0.7071, 0.0, 0.0, -1.0, 0.0, 0.0, -1.0, 0.0, 0.7071, -0.7071, 0.0, 0.7071, -0.7071, 0.0, 0.0, -1.0, 0.0, 0.0, -1.0, 0.0, 0.7071, -0.7071, 0.0, 0.7071, -0.7071, 0.0, 0.0, -1.0, 0.0, 0.0, -1.0, -0.6755, -0.6677, 0.313, -0.5612, -0.6949, 0.4497, -0.7803, 0.0, 0.6253, -0.9073, 0.0, 0.4204, -0.5612, -0.6949, 0.4497, -0.3753, -0.6411, 0.6694, -0.4891, 0.0, 0.8722, -0.7803, 0.0, 0.6253, -0.6814, -0.7095, 0.1799, -0.6755, -0.6677, 0.313, -0.9073, 0.0, 0.4204, -0.9669, 0.0, 0.2553, 0.0, 0.7071, -0.7071, 0.0, 0.7071, -0.7071, 0.0, 0.0, -1.0, 0.0, 0.0, -1.0, -0.6464, -0.7257, 0.2356, -0.6814, -0.7095, 0.1799, -0.9669, 0.0, 0.2553, -0.9395, 0.0, 0.3425, 0.0, 0.7071, -0.7071, 0.0, 0.7071, -0.7071, 0.0, 0.0, -1.0, 0.0, 0.0, -1.0, 0.0, 0.7071, -0.7071, 0.0, 0.7071, -0.7071, 0.0, 0.0, -1.0, 0.0, 0.0, -1.0, -0.5324, -0.7537, 0.3853, -0.6464, -0.7257, 0.2356, -0.9395, 0.0, 0.3425, -0.8101, 0.0, 0.5863, -0.4319, -0.7237, 0.5383, -0.5324, -0.7537, 0.3853, -0.8101, 0.0, 0.5863, -0.6258, 0.0, 0.78, 0.0, 0.7071, -0.7071, 0.0, 0.7071, -0.7071, 0.0, 0.0, -1.0, 0.0, 0.0, -1.0, -0.3421, -0.7263, 0.5962, -0.4319, -0.7237, 0.5383, -0.6258, 0.0, 0.78, -0.4977, 0.0, 0.8674, 0.0, 0.7071, -0.7071, 0.0, 0.7071, -0.7071, 0.0, 0.0, -1.0, 0.0, 0.0, -1.0, 0.0, 0.7071, -0.7071, 0.0, 0.7071, -0.7071, 0.0, 0.0, -1.0, 0.0, 0.0, -1.0, -0.1413, -0.7594, 0.6351, -0.3421, -0.7263, 0.5962, -0.4977, 0.0, 0.8674, -0.2171, 0.0, 0.9761, 0.0, -0.7071, -0.7071, -0.5774, -0.5774, -0.5774, -0.7071, 0.0, -0.7071, 0.0, 0.0, -1.0, -0.5774, -0.5774, 0.5774, -0.1413, -0.7594, 0.6351, -0.2171, 0.0, 0.9761, -0.7071, 0.0, 0.7071, -0.5774, -0.5774, -0.5774, -0.5774, -0.5774, 0.5774, -0.7071, 0.0, 0.7071, -0.7071, 0.0, -0.7071])] * 3)])

# ---- objects
ob_handle_cube_002 = bpy.data.objects.new('Handle_Cube.002', me_handle_cube_002)
ob_lamp = bpy.data.objects.new('Lamp', light_lamp)
ob_camera = bpy.data.objects.new('Camera', cam_camera)

# ---- transforms, parenting, visibility, modifiers, constraints
ob_handle_cube_002.location = (0.0, 0.0, 0.0)
ob_handle_cube_002.rotation_euler = (3.142, 0.0, 0.0)
ob_handle_cube_002.lineart.crease_threshold = 0.0
ob_lamp.location = (-0.01, -5.0, 0.0)
ob_lamp.rotation_euler = (0.6503, 0.05522, 1.866)
ob_lamp.lock_rotations_4d = False
ob_lamp.empty_display_type = 'ARROWS'
ob_lamp.color = (0.0, 0.0, 0.0, 0.0)
ob_lamp.lineart.crease_threshold = 0.0
ob_camera.location = (0.0, -6.0, 0.0)
ob_camera.rotation_euler = (1.571, 0.0, 0.0)
ob_camera.lock_rotations_4d = False
ob_camera.empty_display_type = 'ARROWS'
ob_camera.color = (0.0, 0.0, 0.0, 0.0)
ob_camera.display_type = 'WIRE'
ob_camera.lineart.crease_threshold = 0.0

# ---- collection membership
col_collection_1.objects.link(ob_handle_cube_002)
col_collection_1.objects.link(ob_lamp)
col_collection_1.objects.link(ob_camera)

# ---- scene / render settings (as saved in the file)
scene.camera = ob_camera
scene.frame_start = 0; scene.frame_end = 26; scene.frame_set(0)
scene.render.engine = 'BLENDER_EEVEE_NEXT'
scene.render.image_settings.color_mode = 'BW'
scene.render.resolution_x = 480
scene.render.resolution_y = 270
scene.render.fps = 60
scene.render.dither_intensity = 0.0
scene.cycles.use_denoising = False
scene.cycles.samples = 128
scene.cycles.sampling_pattern = 'TABULATED_SOBOL'
scene.cycles.use_adaptive_sampling = False
scene.cycles.use_light_tree = False
scene.cycles.blur_glossy = 0.0
scene.cycles.sample_clamp_indirect = 0.0
scene.view_settings.view_transform = 'Standard'
bpy.context.view_layer.update()
